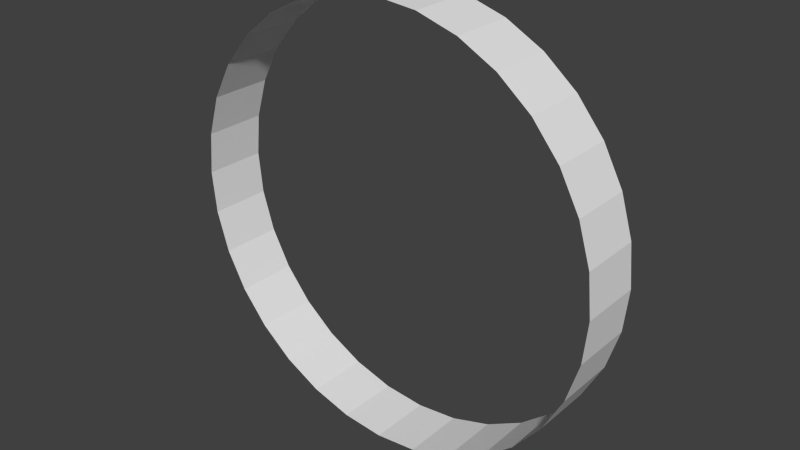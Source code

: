# Source: Tube.blend  (saved by Blender 2.76.0; exported with 4.5.12 LTS)
import bpy
from mathutils import Matrix  # noqa: F401  (used for matrix-valued properties, if any)

bpy.ops.wm.read_factory_settings(use_empty=True)
scene = bpy.context.scene
scene.name = 'Scene'

# ---- collections
col_collection_1 = bpy.data.collections.new('Collection 1'); scene.collection.children.link(col_collection_1)

# ---- world
world_world = bpy.data.worlds.new('World'); scene.world = world_world
world_world.color = (0.05088, 0.05088, 0.05088)
world_world.use_sun_shadow = False
world_world.sun_shadow_jitter_overblur = 0.0
world_world.cycles.sampling_method = 'MANUAL'
world_world.cycles.sample_map_resolution = 256

# ---- meshes
me_cylinder = bpy.data.meshes.new('Cylinder')
me_cylinder.from_pydata([(0.0, 1.0, -0.3671), (0.0, 1.0, 0.3671), (0.1951, 0.9808, -0.3671), (0.1951, 0.9808, 0.3671), (0.3827, 0.9239, -0.3671), (0.3827, 0.9239, 0.3671), (0.5556, 0.8315, -0.3671), (0.5556, 0.8315, 0.3671), (0.7071, 0.7071, -0.3671), (0.7071, 0.7071, 0.3671), (0.8315, 0.5556, -0.3671), (0.8315, 0.5556, 0.3671), (0.9239, 0.3827, -0.3671), (0.9239, 0.3827, 0.3671), (0.9808, 0.1951, -0.3671), (0.9808, 0.1951, 0.3671), (1.0, 7.55e-08, -0.3671), (1.0, 7.55e-08, 0.3671), (0.9808, -0.1951, -0.3671), (0.9808, -0.1951, 0.3671), (0.9239, -0.3827, -0.3671), (0.9239, -0.3827, 0.3671), (0.8315, -0.5556, -0.3671), (0.8315, -0.5556, 0.3671), (0.7071, -0.7071, -0.3671), (0.7071, -0.7071, 0.3671), (0.5556, -0.8315, -0.3671), (0.5556, -0.8315, 0.3671), (0.3827, -0.9239, -0.3671), (0.3827, -0.9239, 0.3671), (0.1951, -0.9808, -0.3671), (0.1951, -0.9808, 0.3671), (-3.258e-07, -1.0, -0.3671), (-3.258e-07, -1.0, 0.3671), (-0.1951, -0.9808, -0.3671), (-0.1951, -0.9808, 0.3671), (-0.3827, -0.9239, -0.3671), (-0.3827, -0.9239, 0.3671), (-0.5556, -0.8315, -0.3671), (-0.5556, -0.8315, 0.3671), (-0.7071, -0.7071, -0.3671), (-0.7071, -0.7071, 0.3671), (-0.8315, -0.5556, -0.3671), (-0.8315, -0.5556, 0.3671), (-0.9239, -0.3827, -0.3671), (-0.9239, -0.3827, 0.3671), (-0.9808, -0.1951, -0.3671), (-0.9808, -0.1951, 0.3671), (-1.0, 9.656e-07, -0.3671), (-1.0, 9.656e-07, 0.3671), (-0.9808, 0.1951, -0.3671), (-0.9808, 0.1951, 0.3671), (-0.9239, 0.3827, -0.3671), (-0.9239, 0.3827, 0.3671), (-0.8315, 0.5556, -0.3671), (-0.8315, 0.5556, 0.3671), (-0.7071, 0.7071, -0.3671), (-0.7071, 0.7071, 0.3671), (-0.5556, 0.8315, -0.3671), (-0.5556, 0.8315, 0.3671), (-0.3827, 0.9239, -0.3671), (-0.3827, 0.9239, 0.3671), (-0.1951, 0.9808, -0.3671), (-0.1951, 0.9808, 0.3671), (0.09755, 0.9904, -0.3671), (0.09755, 0.9904, 0.3671), (0.0, 1.0, 0.0), (0.1951, 0.9808, 0.0), (0.2889, 0.9523, -0.3671), (0.2889, 0.9523, 0.3671), (0.3827, 0.9239, 0.0), (0.4691, 0.8777, -0.3671), (0.4691, 0.8777, 0.3671), (0.5556, 0.8315, 0.0), (0.6313, 0.7693, -0.3671), (0.6313, 0.7693, 0.3671), (0.7071, 0.7071, 0.0), (0.7693, 0.6313, -0.3671), (0.7693, 0.6313, 0.3671), (0.8315, 0.5556, 0.0), (0.8777, 0.4691, -0.3671), (0.8777, 0.4691, 0.3671), (0.9239, 0.3827, 0.0), (0.9523, 0.2889, -0.3671), (0.9523, 0.2889, 0.3671), (0.9808, 0.1951, 0.0), (0.9904, 0.09755, -0.3671), (0.9904, 0.09755, 0.3671), (1.0, 7.55e-08, 0.0), (0.9904, -0.09755, -0.3671), (0.9904, -0.09755, 0.3671), (0.9808, -0.1951, 0.0), (0.9523, -0.2889, -0.3671), (0.9523, -0.2889, 0.3671), (0.9239, -0.3827, 0.0), (0.8777, -0.4691, -0.3671), (0.8777, -0.4691, 0.3671), (0.8315, -0.5556, 0.0), (0.7693, -0.6313, -0.3671), (0.7693, -0.6313, 0.3671), (0.7071, -0.7071, 0.0), (0.6313, -0.7693, -0.3671), (0.6313, -0.7693, 0.3671), (0.5556, -0.8315, 0.0), (0.4691, -0.8777, -0.3671), (0.4691, -0.8777, 0.3671), (0.3827, -0.9239, 0.0), (0.2889, -0.9523, -0.3671), (0.2889, -0.9523, 0.3671), (0.1951, -0.9808, 0.0), (0.09754, -0.9904, -0.3671), (0.09754, -0.9904, 0.3671), (-3.258e-07, -1.0, 0.0), (-0.09755, -0.9904, -0.3671), (-0.09755, -0.9904, 0.3671), (-0.1951, -0.9808, 0.0), (-0.2889, -0.9523, -0.3671), (-0.2889, -0.9523, 0.3671), (-0.3827, -0.9239, 0.0), (-0.4691, -0.8777, -0.3671), (-0.4691, -0.8777, 0.3671), (-0.5556, -0.8315, 0.0), (-0.6313, -0.7693, -0.3671), (-0.6313, -0.7693, 0.3671), (-0.7071, -0.7071, 0.0), (-0.7693, -0.6313, -0.3671), (-0.7693, -0.6313, 0.3671), (-0.8315, -0.5556, 0.0), (-0.8777, -0.4691, -0.3671), (-0.8777, -0.4691, 0.3671), (-0.9239, -0.3827, 0.0), (-0.9523, -0.2889, -0.3671), (-0.9523, -0.2889, 0.3671), (-0.9808, -0.1951, 0.0), (-0.9904, -0.09754, -0.3671), (-0.9904, -0.09754, 0.3671), (-1.0, 9.656e-07, 0.0), (-0.9904, 0.09755, -0.3671), (-0.9904, 0.09755, 0.3671), (-0.9808, 0.1951, 0.0), (-0.9523, 0.2889, -0.3671), (-0.9523, 0.2889, 0.3671), (-0.9239, 0.3827, 0.0), (-0.8777, 0.4691, -0.3671), (-0.8777, 0.4691, 0.3671), (-0.8315, 0.5556, 0.0), (-0.7693, 0.6313, -0.3671), (-0.7693, 0.6313, 0.3671), (-0.7071, 0.7071, 0.0), (-0.6313, 0.7693, -0.3671), (-0.6313, 0.7693, 0.3671), (-0.5556, 0.8315, 0.0), (-0.4691, 0.8777, -0.3671), (-0.4691, 0.8777, 0.3671), (-0.3827, 0.9239, 0.0), (-0.2889, 0.9523, -0.3671), (-0.2889, 0.9523, 0.3671), (-0.1951, 0.9808, 0.0), (-0.09754, 0.9904, -0.3671), (-0.09754, 0.9904, 0.3671), (0.1463, 0.9856, -0.3671), (0.04877, 0.9952, 0.3671), (0.0, 1.0, 0.1835), (0.1951, 0.9808, -0.1835), (0.3358, 0.9381, -0.3671), (0.242, 0.9666, 0.3671), (0.3827, 0.9239, -0.1835), (0.5123, 0.8546, -0.3671), (0.4259, 0.9008, 0.3671), (0.5556, 0.8315, -0.1835), (0.6692, 0.7382, -0.3671), (0.5935, 0.8004, 0.3671), (0.7071, 0.7071, -0.1835), (0.8004, 0.5935, -0.3671), (0.7382, 0.6692, 0.3671), (0.8315, 0.5556, -0.1835), (0.9008, 0.4259, -0.3671), (0.8546, 0.5123, 0.3671), (0.9239, 0.3827, -0.1835), (0.9666, 0.242, -0.3671), (0.9381, 0.3358, 0.3671), (0.9808, 0.1951, -0.1835), (0.9952, 0.04877, -0.3671), (0.9856, 0.1463, 0.3671), (1.0, 7.55e-08, -0.1835), (0.9856, -0.1463, -0.3671), (0.9952, -0.04877, 0.3671), (0.9808, -0.1951, -0.1835), (0.9381, -0.3358, -0.3671), (0.9666, -0.242, 0.3671), (0.9239, -0.3827, -0.1835), (0.8546, -0.5123, -0.3671), (0.9008, -0.4259, 0.3671), (0.8315, -0.5556, -0.1835), (0.7382, -0.6692, -0.3671), (0.8004, -0.5935, 0.3671), (0.7071, -0.7071, -0.1835), (0.5935, -0.8004, -0.3671), (0.6692, -0.7382, 0.3671), (0.5556, -0.8315, -0.1835), (0.4259, -0.9008, -0.3671), (0.5123, -0.8546, 0.3671), (0.3827, -0.9239, -0.1835), (0.242, -0.9666, -0.3671), (0.3358, -0.9381, 0.3671), (0.1951, -0.9808, -0.1835), (0.04877, -0.9952, -0.3671), (0.1463, -0.9856, 0.3671), (-3.258e-07, -1.0, -0.1835), (-0.1463, -0.9856, -0.3671), (-0.04877, -0.9952, 0.3671), (-0.1951, -0.9808, -0.1835), (-0.3358, -0.9381, -0.3671), (-0.242, -0.9666, 0.3671), (-0.3827, -0.9239, -0.1835), (-0.5123, -0.8546, -0.3671), (-0.4259, -0.9008, 0.3671), (-0.5556, -0.8315, -0.1835), (-0.6692, -0.7382, -0.3671), (-0.5935, -0.8004, 0.3671), (-0.7071, -0.7071, -0.1835), (-0.8004, -0.5935, -0.3671), (-0.7382, -0.6692, 0.3671), (-0.8315, -0.5556, -0.1835), (-0.9008, -0.4259, -0.3671), (-0.8546, -0.5123, 0.3671), (-0.9239, -0.3827, -0.1835), (-0.9666, -0.242, -0.3671), (-0.9381, -0.3358, 0.3671), (-0.9808, -0.1951, -0.1835), (-0.9952, -0.04877, -0.3671), (-0.9856, -0.1463, 0.3671), (-1.0, 9.656e-07, -0.1835), (-0.9856, 0.1463, -0.3671), (-0.9952, 0.04877, 0.3671), (-0.9808, 0.1951, -0.1835), (-0.9381, 0.3358, -0.3671), (-0.9666, 0.242, 0.3671), (-0.9239, 0.3827, -0.1835), (-0.8546, 0.5123, -0.3671), (-0.9008, 0.4259, 0.3671), (-0.8315, 0.5556, -0.1835), (-0.7382, 0.6692, -0.3671), (-0.8004, 0.5935, 0.3671), (-0.7071, 0.7071, -0.1835), (-0.5935, 0.8004, -0.3671), (-0.6692, 0.7382, 0.3671), (-0.5556, 0.8315, -0.1835), (-0.4259, 0.9008, -0.3671), (-0.5123, 0.8546, 0.3671), (-0.3827, 0.9239, -0.1835), (-0.242, 0.9666, -0.3671), (-0.3358, 0.9381, 0.3671), (-0.1951, 0.9808, -0.1835), (-0.04877, 0.9952, -0.3671), (-0.1463, 0.9856, 0.3671), (0.04877, 0.9952, -0.3671), (0.1463, 0.9856, 0.3671), (0.0, 1.0, -0.1835), (0.1951, 0.9808, 0.1835), (0.242, 0.9666, -0.3671), (0.3358, 0.9381, 0.3671), (0.3827, 0.9239, 0.1835), (0.4259, 0.9008, -0.3671), (0.5123, 0.8546, 0.3671), (0.5556, 0.8315, 0.1835), (0.5935, 0.8004, -0.3671), (0.6692, 0.7382, 0.3671), (0.7071, 0.7071, 0.1835), (0.7382, 0.6692, -0.3671), (0.8004, 0.5935, 0.3671), (0.8315, 0.5556, 0.1835), (0.8546, 0.5123, -0.3671), (0.9008, 0.4259, 0.3671), (0.9239, 0.3827, 0.1835), (0.9381, 0.3358, -0.3671), (0.9666, 0.242, 0.3671), (0.9808, 0.1951, 0.1835), (0.9856, 0.1463, -0.3671), (0.9952, 0.04877, 0.3671), (1.0, 7.55e-08, 0.1835), (0.9952, -0.04877, -0.3671), (0.9856, -0.1463, 0.3671), (0.9808, -0.1951, 0.1835), (0.9666, -0.242, -0.3671), (0.9381, -0.3358, 0.3671), (0.9239, -0.3827, 0.1835), (0.9008, -0.4259, -0.3671), (0.8546, -0.5123, 0.3671), (0.8315, -0.5556, 0.1835), (0.8004, -0.5935, -0.3671), (0.7382, -0.6692, 0.3671), (0.7071, -0.7071, 0.1835), (0.6692, -0.7382, -0.3671), (0.5935, -0.8004, 0.3671), (0.5556, -0.8315, 0.1835), (0.5123, -0.8546, -0.3671), (0.4259, -0.9008, 0.3671), (0.3827, -0.9239, 0.1835), (0.3358, -0.9381, -0.3671), (0.242, -0.9666, 0.3671), (0.1951, -0.9808, 0.1835), (0.1463, -0.9856, -0.3671), (0.04877, -0.9952, 0.3671), (-3.258e-07, -1.0, 0.1835), (-0.04877, -0.9952, -0.3671), (-0.1463, -0.9856, 0.3671), (-0.1951, -0.9808, 0.1835), (-0.242, -0.9666, -0.3671), (-0.3358, -0.9381, 0.3671), (-0.3827, -0.9239, 0.1835), (-0.4259, -0.9008, -0.3671), (-0.5123, -0.8546, 0.3671), (-0.5556, -0.8315, 0.1835), (-0.5935, -0.8004, -0.3671), (-0.6692, -0.7382, 0.3671), (-0.7071, -0.7071, 0.1835), (-0.7382, -0.6692, -0.3671), (-0.8004, -0.5935, 0.3671), (-0.8315, -0.5556, 0.1835), (-0.8546, -0.5123, -0.3671), (-0.9008, -0.4259, 0.3671), (-0.9239, -0.3827, 0.1835), (-0.9381, -0.3358, -0.3671), (-0.9666, -0.242, 0.3671), (-0.9808, -0.1951, 0.1835), (-0.9856, -0.1463, -0.3671), (-0.9952, -0.04877, 0.3671), (-1.0, 9.656e-07, 0.1835), (-0.9952, 0.04877, -0.3671), (-0.9856, 0.1463, 0.3671), (-0.9808, 0.1951, 0.1835), (-0.9666, 0.242, -0.3671), (-0.9381, 0.3358, 0.3671), (-0.9239, 0.3827, 0.1835), (-0.9008, 0.4259, -0.3671), (-0.8546, 0.5123, 0.3671), (-0.8315, 0.5556, 0.1835), (-0.8004, 0.5935, -0.3671), (-0.7382, 0.6692, 0.3671), (-0.7071, 0.7071, 0.1835), (-0.6692, 0.7382, -0.3671), (-0.5935, 0.8004, 0.3671), (-0.5556, 0.8315, 0.1835), (-0.5123, 0.8546, -0.3671), (-0.4259, 0.9008, 0.3671), (-0.3827, 0.9239, 0.1835), (-0.3358, 0.9381, -0.3671), (-0.242, 0.9666, 0.3671), (-0.1951, 0.9808, 0.1835), (-0.1463, 0.9856, -0.3671), (-0.04877, 0.9952, 0.3671), (0.1951, 0.9808, -0.2753), (0.3827, 0.9239, -0.2753), (0.5556, 0.8315, -0.2753), (0.7071, 0.7071, -0.2753), (0.8315, 0.5556, -0.2753), (0.9239, 0.3827, -0.2753), (0.9808, 0.1951, -0.2753), (1.0, 7.55e-08, -0.2753), (0.9808, -0.1951, -0.2753), (0.9239, -0.3827, -0.2753), (0.8315, -0.5556, -0.2753), (0.7071, -0.7071, -0.2753), (0.5556, -0.8315, -0.2753), (0.3827, -0.9239, -0.2753), (0.1951, -0.9808, -0.2753), (-3.258e-07, -1.0, -0.2753), (-0.1951, -0.9808, -0.2753), (-0.3827, -0.9239, -0.2753), (-0.5556, -0.8315, -0.2753), (-0.7071, -0.7071, -0.2753), (-0.8315, -0.5556, -0.2753), (-0.9239, -0.3827, -0.2753), (-0.9808, -0.1951, -0.2753), (-1.0, 9.656e-07, -0.2753), (-0.9808, 0.1951, -0.2753), (-0.9239, 0.3827, -0.2753), (-0.8315, 0.5556, -0.2753), (-0.7071, 0.7071, -0.2753), (-0.5556, 0.8315, -0.2753), (-0.3827, 0.9239, -0.2753), (-0.1951, 0.9808, -0.2753), (-0.2889, 0.9523, -0.2753), (-0.09754, 0.9904, -0.2753), (-0.4691, 0.8777, -0.2753), (-0.6313, 0.7693, -0.2753), (-0.7693, 0.6313, -0.2753), (-0.8777, 0.4691, -0.2753), (-0.9523, 0.2889, -0.2753), (-0.9904, 0.09755, -0.2753), (-0.9904, -0.09754, -0.2753), (-0.9523, -0.2889, -0.2753), (-0.8777, -0.4691, -0.2753), (-0.7693, -0.6313, -0.2753), (-0.6313, -0.7693, -0.2753), (-0.4691, -0.8777, -0.2753), (-0.2889, -0.9523, -0.2753), (-0.09755, -0.9904, -0.2753), (0.09754, -0.9904, -0.2753), (0.2889, -0.9523, -0.2753), (0.4691, -0.8777, -0.2753), (0.6313, -0.7693, -0.2753), (0.7693, -0.6313, -0.2753), (0.8777, -0.4691, -0.2753), (0.9523, -0.2889, -0.2753), (0.9904, -0.09755, -0.2753), (0.9904, 0.09755, -0.2753), (0.9523, 0.2889, -0.2753), (0.8777, 0.4691, -0.2753), (0.7693, 0.6313, -0.2753), (0.6313, 0.7693, -0.2753), (0.4691, 0.8777, -0.2753), (0.2889, 0.9523, -0.2753), (0.09755, 0.9904, -0.2753), (0.0, 1.0, -0.2753), (0.04877, 0.9952, -0.2753), (0.1463, 0.9856, -0.2753), (0.242, 0.9666, -0.2753), (0.3358, 0.9381, -0.2753), (0.4259, 0.9008, -0.2753), (0.5123, 0.8546, -0.2753), (0.5935, 0.8004, -0.2753), (0.6692, 0.7382, -0.2753), (0.7382, 0.6692, -0.2753), (0.8004, 0.5935, -0.2753), (0.8546, 0.5123, -0.2753), (0.9008, 0.4259, -0.2753), (0.9381, 0.3358, -0.2753), (0.9666, 0.242, -0.2753), (0.9856, 0.1463, -0.2753), (0.9952, 0.04877, -0.2753), (0.9952, -0.04877, -0.2753), (0.9856, -0.1463, -0.2753), (0.9666, -0.242, -0.2753), (0.9381, -0.3358, -0.2753), (0.9008, -0.4259, -0.2753), (0.8546, -0.5123, -0.2753), (0.8004, -0.5935, -0.2753), (0.7382, -0.6692, -0.2753), (0.6692, -0.7382, -0.2753), (0.5935, -0.8004, -0.2753), (0.5123, -0.8546, -0.2753), (0.4259, -0.9008, -0.2753), (0.3358, -0.9381, -0.2753), (0.242, -0.9666, -0.2753), (0.1463, -0.9856, -0.2753), (0.04877, -0.9952, -0.2753), (-0.04877, -0.9952, -0.2753), (-0.1463, -0.9856, -0.2753), (-0.242, -0.9666, -0.2753), (-0.3358, -0.9381, -0.2753), (-0.4259, -0.9008, -0.2753), (-0.5123, -0.8546, -0.2753), (-0.5935, -0.8004, -0.2753), (-0.6692, -0.7382, -0.2753), (-0.7382, -0.6692, -0.2753), (-0.8004, -0.5935, -0.2753), (-0.8546, -0.5123, -0.2753), (-0.9008, -0.4259, -0.2753), (-0.9381, -0.3358, -0.2753), (-0.9666, -0.242, -0.2753), (-0.9856, -0.1463, -0.2753), (-0.9952, -0.04877, -0.2753), (-0.9952, 0.04877, -0.2753), (-0.9856, 0.1463, -0.2753), (-0.9666, 0.242, -0.2753), (-0.9381, 0.3358, -0.2753), (-0.9008, 0.4259, -0.2753), (-0.8546, 0.5123, -0.2753), (-0.8004, 0.5935, -0.2753), (-0.7382, 0.6692, -0.2753), (-0.6692, 0.7382, -0.2753), (-0.5935, 0.8004, -0.2753), (-0.5123, 0.8546, -0.2753), (-0.4259, 0.9008, -0.2753), (-0.1463, 0.9856, -0.2753), (-0.04877, 0.9952, -0.2753), (-0.3358, 0.9381, -0.2753), (-0.242, 0.9666, -0.2753), (0.1951, 0.9808, -0.3212), (0.3827, 0.9239, -0.3212), (0.5556, 0.8315, -0.3212), (0.7071, 0.7071, -0.3212), (0.8315, 0.5556, -0.3212), (0.9239, 0.3827, -0.3212), (0.9808, 0.1951, -0.3212), (1.0, 7.55e-08, -0.3212), (0.9808, -0.1951, -0.3212), (0.9239, -0.3827, -0.3212), (0.8315, -0.5556, -0.3212), (0.7071, -0.7071, -0.3212), (0.5556, -0.8315, -0.3212), (0.3827, -0.9239, -0.3212), (0.1951, -0.9808, -0.3212), (-3.258e-07, -1.0, -0.3212), (-0.1951, -0.9808, -0.3212), (-0.3827, -0.9239, -0.3212), (-0.5556, -0.8315, -0.3212), (-0.7071, -0.7071, -0.3212), (-0.8315, -0.5556, -0.3212), (-0.9239, -0.3827, -0.3212), (-0.9808, -0.1951, -0.3212), (-1.0, 9.656e-07, -0.3212), (-0.9808, 0.1951, -0.3212), (-0.9239, 0.3827, -0.3212), (-0.8315, 0.5556, -0.3212), (-0.7071, 0.7071, -0.3212), (-0.5556, 0.8315, -0.3212), (-0.3827, 0.9239, -0.3212), (-0.1951, 0.9808, -0.3212), (-0.2889, 0.9523, -0.3212), (-0.09754, 0.9904, -0.3212), (-0.4691, 0.8777, -0.3212), (-0.6313, 0.7693, -0.3212), (-0.7693, 0.6313, -0.3212), (-0.8777, 0.4691, -0.3212), (-0.9523, 0.2889, -0.3212), (-0.9904, 0.09755, -0.3212), (-0.9904, -0.09754, -0.3212), (-0.9523, -0.2889, -0.3212), (-0.8777, -0.4691, -0.3212), (-0.7693, -0.6313, -0.3212), (-0.6313, -0.7693, -0.3212), (-0.4691, -0.8777, -0.3212), (-0.2889, -0.9523, -0.3212), (-0.09755, -0.9904, -0.3212), (0.09754, -0.9904, -0.3212), (0.2889, -0.9523, -0.3212), (0.4691, -0.8777, -0.3212), (0.6313, -0.7693, -0.3212), (0.7693, -0.6313, -0.3212), (0.8777, -0.4691, -0.3212), (0.9523, -0.2889, -0.3212), (0.9904, -0.09755, -0.3212), (0.9904, 0.09755, -0.3212), (0.9523, 0.2889, -0.3212), (0.8777, 0.4691, -0.3212), (0.7693, 0.6313, -0.3212), (0.6313, 0.7693, -0.3212), (0.4691, 0.8777, -0.3212), (0.2889, 0.9523, -0.3212), (0.09755, 0.9904, -0.3212), (0.04877, 0.9952, -0.3212), (0.1463, 0.9856, -0.3212), (0.242, 0.9666, -0.3212), (0.3358, 0.9381, -0.3212), (0.4259, 0.9008, -0.3212), (0.5123, 0.8546, -0.3212), (0.5935, 0.8004, -0.3212), (0.6692, 0.7382, -0.3212), (0.7382, 0.6692, -0.3212), (0.8004, 0.5935, -0.3212), (0.8546, 0.5123, -0.3212), (0.9008, 0.4259, -0.3212), (0.9381, 0.3358, -0.3212), (0.9666, 0.242, -0.3212), (0.9856, 0.1463, -0.3212), (0.9952, 0.04877, -0.3212), (0.9952, -0.04877, -0.3212), (0.9856, -0.1463, -0.3212), (0.9666, -0.242, -0.3212), (0.9381, -0.3358, -0.3212), (0.9008, -0.4259, -0.3212), (0.8546, -0.5123, -0.3212), (0.8004, -0.5935, -0.3212), (0.7382, -0.6692, -0.3212), (0.6692, -0.7382, -0.3212), (0.5935, -0.8004, -0.3212), (0.5123, -0.8546, -0.3212), (0.4259, -0.9008, -0.3212), (0.3358, -0.9381, -0.3212), (0.242, -0.9666, -0.3212), (0.1463, -0.9856, -0.3212), (0.04877, -0.9952, -0.3212), (-0.04877, -0.9952, -0.3212), (-0.1463, -0.9856, -0.3212), (-0.242, -0.9666, -0.3212), (-0.3358, -0.9381, -0.3212), (-0.4259, -0.9008, -0.3212), (-0.5123, -0.8546, -0.3212), (-0.5935, -0.8004, -0.3212), (-0.6692, -0.7382, -0.3212), (-0.7382, -0.6692, -0.3212), (-0.8004, -0.5935, -0.3212), (-0.8546, -0.5123, -0.3212), (-0.9008, -0.4259, -0.3212), (-0.9381, -0.3358, -0.3212), (-0.9666, -0.242, -0.3212), (-0.9856, -0.1463, -0.3212), (-0.9952, -0.04877, -0.3212), (-0.9952, 0.04877, -0.3212), (-0.9856, 0.1463, -0.3212), (-0.9666, 0.242, -0.3212), (-0.9381, 0.3358, -0.3212), (-0.9008, 0.4259, -0.3212), (-0.8546, 0.5123, -0.3212), (-0.8004, 0.5935, -0.3212), (-0.7382, 0.6692, -0.3212), (-0.6692, 0.7382, -0.3212), (-0.5935, 0.8004, -0.3212), (-0.5123, 0.8546, -0.3212), (-0.4259, 0.9008, -0.3212), (-0.1463, 0.9856, -0.3212), (-0.04877, 0.9952, -0.3212), (-0.3358, 0.9381, -0.3212), (-0.242, 0.9666, -0.3212), (0.0, 1.0, -0.3212), (0.0, 1.0, -0.3671), (0.1951, 0.9808, -0.3671), (0.3827, 0.9239, -0.3671), (0.5556, 0.8315, -0.3671), (0.7071, 0.7071, -0.3671), (0.8315, 0.5556, -0.3671), (0.9239, 0.3827, -0.3671), (0.9808, 0.1951, -0.3671), (1.0, 7.55e-08, -0.3671), (0.9808, -0.1951, -0.3671), (0.9239, -0.3827, -0.3671), (0.8315, -0.5556, -0.3671), (0.7071, -0.7071, -0.3671), (0.5556, -0.8315, -0.3671), (0.3827, -0.9239, -0.3671), (0.1951, -0.9808, -0.3671), (-3.258e-07, -1.0, -0.3671), (-0.1951, -0.9808, -0.3671), (-0.3827, -0.9239, -0.3671), (-0.5556, -0.8315, -0.3671), (-0.7071, -0.7071, -0.3671), (-0.8315, -0.5556, -0.3671), (-0.9239, -0.3827, -0.3671), (-0.9808, -0.1951, -0.3671), (-1.0, 9.656e-07, -0.3671), (-0.9808, 0.1951, -0.3671), (-0.9239, 0.3827, -0.3671), (-0.8315, 0.5556, -0.3671), (-0.7071, 0.7071, -0.3671), (-0.5556, 0.8315, -0.3671), (-0.3827, 0.9239, -0.3671), (-0.1951, 0.9808, -0.3671), (0.09755, 0.9904, -0.3671), (0.2889, 0.9523, -0.3671), (0.4691, 0.8777, -0.3671), (0.6313, 0.7693, -0.3671), (0.7693, 0.6313, -0.3671), (0.8777, 0.4691, -0.3671), (0.9523, 0.2889, -0.3671), (0.9904, 0.09755, -0.3671), (0.9904, -0.09755, -0.3671), (0.9523, -0.2889, -0.3671), (0.8777, -0.4691, -0.3671), (0.7693, -0.6313, -0.3671), (0.6313, -0.7693, -0.3671), (0.4691, -0.8777, -0.3671), (0.2889, -0.9523, -0.3671), (0.09754, -0.9904, -0.3671), (-0.09755, -0.9904, -0.3671), (-0.2889, -0.9523, -0.3671), (-0.4691, -0.8777, -0.3671), (-0.6313, -0.7693, -0.3671), (-0.7693, -0.6313, -0.3671), (-0.8777, -0.4691, -0.3671), (-0.9523, -0.2889, -0.3671), (-0.9904, -0.09754, -0.3671), (-0.9904, 0.09755, -0.3671), (-0.9523, 0.2889, -0.3671), (-0.8777, 0.4691, -0.3671), (-0.7693, 0.6313, -0.3671), (-0.6313, 0.7693, -0.3671), (-0.4691, 0.8777, -0.3671), (-0.2889, 0.9523, -0.3671), (-0.09754, 0.9904, -0.3671), (0.1463, 0.9856, -0.3671), (0.3358, 0.9381, -0.3671), (0.5123, 0.8546, -0.3671), (0.6692, 0.7382, -0.3671), (0.8004, 0.5935, -0.3671), (0.9008, 0.4259, -0.3671), (0.9666, 0.242, -0.3671), (0.9952, 0.04877, -0.3671), (0.9856, -0.1463, -0.3671), (0.9381, -0.3358, -0.3671), (0.8546, -0.5123, -0.3671), (0.7382, -0.6692, -0.3671), (0.5935, -0.8004, -0.3671), (0.4259, -0.9008, -0.3671), (0.242, -0.9666, -0.3671), (0.04877, -0.9952, -0.3671), (-0.1463, -0.9856, -0.3671), (-0.3358, -0.9381, -0.3671), (-0.5123, -0.8546, -0.3671), (-0.6692, -0.7382, -0.3671), (-0.8004, -0.5935, -0.3671), (-0.9008, -0.4259, -0.3671), (-0.9666, -0.242, -0.3671), (-0.9952, -0.04877, -0.3671), (-0.9856, 0.1463, -0.3671), (-0.9381, 0.3358, -0.3671), (-0.8546, 0.5123, -0.3671), (-0.7382, 0.6692, -0.3671), (-0.5935, 0.8004, -0.3671), (-0.4259, 0.9008, -0.3671), (-0.242, 0.9666, -0.3671), (-0.04877, 0.9952, -0.3671), (0.04877, 0.9952, -0.3671), (0.242, 0.9666, -0.3671), (0.4259, 0.9008, -0.3671), (0.5935, 0.8004, -0.3671), (0.7382, 0.6692, -0.3671), (0.8546, 0.5123, -0.3671), (0.9381, 0.3358, -0.3671), (0.9856, 0.1463, -0.3671), (0.9952, -0.04877, -0.3671), (0.9666, -0.242, -0.3671), (0.9008, -0.4259, -0.3671), (0.8004, -0.5935, -0.3671), (0.6692, -0.7382, -0.3671), (0.5123, -0.8546, -0.3671), (0.3358, -0.9381, -0.3671), (0.1463, -0.9856, -0.3671), (-0.04877, -0.9952, -0.3671), (-0.242, -0.9666, -0.3671), (-0.4259, -0.9008, -0.3671), (-0.5935, -0.8004, -0.3671), (-0.7382, -0.6692, -0.3671), (-0.8546, -0.5123, -0.3671), (-0.9381, -0.3358, -0.3671), (-0.9856, -0.1463, -0.3671), (-0.9952, 0.04877, -0.3671), (-0.9666, 0.242, -0.3671), (-0.9008, 0.4259, -0.3671), (-0.8004, 0.5935, -0.3671), (-0.6692, 0.7382, -0.3671), (-0.5123, 0.8546, -0.3671), (-0.3358, 0.9381, -0.3671), (-0.1463, 0.9856, -0.3671), (0.1951, 0.9808, -0.3212), (0.3827, 0.9239, -0.3212), (0.5556, 0.8315, -0.3212), (0.7071, 0.7071, -0.3212), (0.8315, 0.5556, -0.3212), (0.9239, 0.3827, -0.3212), (0.9808, 0.1951, -0.3212), (1.0, 7.55e-08, -0.3212), (0.9808, -0.1951, -0.3212), (0.9239, -0.3827, -0.3212), (0.8315, -0.5556, -0.3212), (0.7071, -0.7071, -0.3212), (0.5556, -0.8315, -0.3212), (0.3827, -0.9239, -0.3212), (0.1951, -0.9808, -0.3212), (-3.258e-07, -1.0, -0.3212), (-0.1951, -0.9808, -0.3212), (-0.3827, -0.9239, -0.3212), (-0.5556, -0.8315, -0.3212), (-0.7071, -0.7071, -0.3212), (-0.8315, -0.5556, -0.3212), (-0.9239, -0.3827, -0.3212), (-0.9808, -0.1951, -0.3212), (-1.0, 9.656e-07, -0.3212), (-0.9808, 0.1951, -0.3212), (-0.9239, 0.3827, -0.3212), (-0.8315, 0.5556, -0.3212), (-0.7071, 0.7071, -0.3212), (-0.5556, 0.8315, -0.3212), (-0.3827, 0.9239, -0.3212), (-0.1951, 0.9808, -0.3212), (-0.2889, 0.9523, -0.3212), (-0.09754, 0.9904, -0.3212), (-0.4691, 0.8777, -0.3212), (-0.6313, 0.7693, -0.3212), (-0.7693, 0.6313, -0.3212), (-0.8777, 0.4691, -0.3212), (-0.9523, 0.2889, -0.3212), (-0.9904, 0.09755, -0.3212), (-0.9904, -0.09754, -0.3212), (-0.9523, -0.2889, -0.3212), (-0.8777, -0.4691, -0.3212), (-0.7693, -0.6313, -0.3212), (-0.6313, -0.7693, -0.3212), (-0.4691, -0.8777, -0.3212), (-0.2889, -0.9523, -0.3212), (-0.09755, -0.9904, -0.3212), (0.09754, -0.9904, -0.3212), (0.2889, -0.9523, -0.3212), (0.4691, -0.8777, -0.3212), (0.6313, -0.7693, -0.3212), (0.7693, -0.6313, -0.3212), (0.8777, -0.4691, -0.3212), (0.9523, -0.2889, -0.3212), (0.9904, -0.09755, -0.3212), (0.9904, 0.09755, -0.3212), (0.9523, 0.2889, -0.3212), (0.8777, 0.4691, -0.3212), (0.7693, 0.6313, -0.3212), (0.6313, 0.7693, -0.3212), (0.4691, 0.8777, -0.3212), (0.2889, 0.9523, -0.3212), (0.09755, 0.9904, -0.3212), (0.04877, 0.9952, -0.3212), (0.1463, 0.9856, -0.3212), (0.242, 0.9666, -0.3212), (0.3358, 0.9381, -0.3212), (0.4259, 0.9008, -0.3212), (0.5123, 0.8546, -0.3212), (0.5935, 0.8004, -0.3212), (0.6692, 0.7382, -0.3212), (0.7382, 0.6692, -0.3212), (0.8004, 0.5935, -0.3212), (0.8546, 0.5123, -0.3212), (0.9008, 0.4259, -0.3212), (0.9381, 0.3358, -0.3212), (0.9666, 0.242, -0.3212), (0.9856, 0.1463, -0.3212), (0.9952, 0.04877, -0.3212), (0.9952, -0.04877, -0.3212), (0.9856, -0.1463, -0.3212), (0.9666, -0.242, -0.3212), (0.9381, -0.3358, -0.3212), (0.9008, -0.4259, -0.3212), (0.8546, -0.5123, -0.3212), (0.8004, -0.5935, -0.3212), (0.7382, -0.6692, -0.3212), (0.6692, -0.7382, -0.3212), (0.5935, -0.8004, -0.3212), (0.5123, -0.8546, -0.3212), (0.4259, -0.9008, -0.3212), (0.3358, -0.9381, -0.3212), (0.242, -0.9666, -0.3212), (0.1463, -0.9856, -0.3212), (0.04877, -0.9952, -0.3212), (-0.04877, -0.9952, -0.3212), (-0.1463, -0.9856, -0.3212), (-0.242, -0.9666, -0.3212), (-0.3358, -0.9381, -0.3212), (-0.4259, -0.9008, -0.3212), (-0.5123, -0.8546, -0.3212), (-0.5935, -0.8004, -0.3212), (-0.6692, -0.7382, -0.3212), (-0.7382, -0.6692, -0.3212), (-0.8004, -0.5935, -0.3212), (-0.8546, -0.5123, -0.3212), (-0.9008, -0.4259, -0.3212), (-0.9381, -0.3358, -0.3212), (-0.9666, -0.242, -0.3212), (-0.9856, -0.1463, -0.3212), (-0.9952, -0.04877, -0.3212), (-0.9952, 0.04877, -0.3212), (-0.9856, 0.1463, -0.3212), (-0.9666, 0.242, -0.3212), (-0.9381, 0.3358, -0.3212), (-0.9008, 0.4259, -0.3212), (-0.8546, 0.5123, -0.3212), (-0.8004, 0.5935, -0.3212), (-0.7382, 0.6692, -0.3212), (-0.6692, 0.7382, -0.3212), (-0.5935, 0.8004, -0.3212), (-0.5123, 0.8546, -0.3212), (-0.4259, 0.9008, -0.3212), (-0.1463, 0.9856, -0.3212), (-0.04877, 0.9952, -0.3212), (-0.3358, 0.9381, -0.3212), (-0.242, 0.9666, -0.3212), (0.0, 1.0, -0.3212), (0.0, 1.0, -0.3671), (0.1951, 0.9808, -0.3671), (0.3827, 0.9239, -0.3671), (0.5556, 0.8315, -0.3671), (0.7071, 0.7071, -0.3671), (0.8315, 0.5556, -0.3671), (0.9239, 0.3827, -0.3671), (0.9808, 0.1951, -0.3671), (1.0, 7.55e-08, -0.3671), (0.9808, -0.1951, -0.3671), (0.9239, -0.3827, -0.3671), (0.8315, -0.5556, -0.3671), (0.7071, -0.7071, -0.3671), (0.5556, -0.8315, -0.3671), (0.3827, -0.9239, -0.3671), (0.1951, -0.9808, -0.3671), (-3.258e-07, -1.0, -0.3671), (-0.1951, -0.9808, -0.3671), (-0.3827, -0.9239, -0.3671), (-0.5556, -0.8315, -0.3671), (-0.7071, -0.7071, -0.3671), (-0.8315, -0.5556, -0.3671), (-0.9239, -0.3827, -0.3671), (-0.9808, -0.1951, -0.3671), (-1.0, 9.656e-07, -0.3671), (-0.9808, 0.1951, -0.3671), (-0.9239, 0.3827, -0.3671), (-0.8315, 0.5556, -0.3671), (-0.7071, 0.7071, -0.3671), (-0.5556, 0.8315, -0.3671), (-0.3827, 0.9239, -0.3671), (-0.1951, 0.9808, -0.3671), (0.09755, 0.9904, -0.3671), (0.2889, 0.9523, -0.3671), (0.4691, 0.8777, -0.3671), (0.6313, 0.7693, -0.3671), (0.7693, 0.6313, -0.3671), (0.8777, 0.4691, -0.3671), (0.9523, 0.2889, -0.3671), (0.9904, 0.09755, -0.3671), (0.9904, -0.09755, -0.3671), (0.9523, -0.2889, -0.3671), (0.8777, -0.4691, -0.3671), (0.7693, -0.6313, -0.3671), (0.6313, -0.7693, -0.3671), (0.4691, -0.8777, -0.3671), (0.2889, -0.9523, -0.3671), (0.09754, -0.9904, -0.3671), (-0.09755, -0.9904, -0.3671), (-0.2889, -0.9523, -0.3671), (-0.4691, -0.8777, -0.3671), (-0.6313, -0.7693, -0.3671), (-0.7693, -0.6313, -0.3671), (-0.8777, -0.4691, -0.3671), (-0.9523, -0.2889, -0.3671), (-0.9904, -0.09754, -0.3671), (-0.9904, 0.09755, -0.3671), (-0.9523, 0.2889, -0.3671), (-0.8777, 0.4691, -0.3671), (-0.7693, 0.6313, -0.3671), (-0.6313, 0.7693, -0.3671), (-0.4691, 0.8777, -0.3671), (-0.2889, 0.9523, -0.3671), (-0.09754, 0.9904, -0.3671), (0.1463, 0.9856, -0.3671), (0.3358, 0.9381, -0.3671), (0.5123, 0.8546, -0.3671), (0.6692, 0.7382, -0.3671), (0.8004, 0.5935, -0.3671), (0.9008, 0.4259, -0.3671), (0.9666, 0.242, -0.3671), (0.9952, 0.04877, -0.3671), (0.9856, -0.1463, -0.3671), (0.9381, -0.3358, -0.3671), (0.8546, -0.5123, -0.3671), (0.7382, -0.6692, -0.3671), (0.5935, -0.8004, -0.3671), (0.4259, -0.9008, -0.3671), (0.242, -0.9666, -0.3671), (0.04877, -0.9952, -0.3671), (-0.1463, -0.9856, -0.3671), (-0.3358, -0.9381, -0.3671), (-0.5123, -0.8546, -0.3671), (-0.6692, -0.7382, -0.3671), (-0.8004, -0.5935, -0.3671), (-0.9008, -0.4259, -0.3671), (-0.9666, -0.242, -0.3671), (-0.9952, -0.04877, -0.3671), (-0.9856, 0.1463, -0.3671), (-0.9381, 0.3358, -0.3671), (-0.8546, 0.5123, -0.3671), (-0.7382, 0.6692, -0.3671), (-0.5935, 0.8004, -0.3671), (-0.4259, 0.9008, -0.3671), (-0.242, 0.9666, -0.3671), (-0.04877, 0.9952, -0.3671), (0.04877, 0.9952, -0.3671), (0.242, 0.9666, -0.3671), (0.4259, 0.9008, -0.3671), (0.5935, 0.8004, -0.3671), (0.7382, 0.6692, -0.3671), (0.8546, 0.5123, -0.3671), (0.9381, 0.3358, -0.3671), (0.9856, 0.1463, -0.3671), (0.9952, -0.04877, -0.3671), (0.9666, -0.242, -0.3671), (0.9008, -0.4259, -0.3671), (0.8004, -0.5935, -0.3671), (0.6692, -0.7382, -0.3671), (0.5123, -0.8546, -0.3671), (0.3358, -0.9381, -0.3671), (0.1463, -0.9856, -0.3671), (-0.04877, -0.9952, -0.3671), (-0.242, -0.9666, -0.3671), (-0.4259, -0.9008, -0.3671), (-0.5935, -0.8004, -0.3671), (-0.7382, -0.6692, -0.3671), (-0.8546, -0.5123, -0.3671), (-0.9381, -0.3358, -0.3671), (-0.9856, -0.1463, -0.3671), (-0.9952, 0.04877, -0.3671), (-0.9666, 0.242, -0.3671), (-0.9008, 0.4259, -0.3671), (-0.8004, 0.5935, -0.3671), (-0.6692, 0.7382, -0.3671), (-0.5123, 0.8546, -0.3671), (-0.3358, 0.9381, -0.3671), (-0.1463, 0.9856, -0.3671), (0.1951, 0.9808, -0.3212), (0.3827, 0.9239, -0.3212), (0.5556, 0.8315, -0.3212), (0.7071, 0.7071, -0.3212), (0.8315, 0.5556, -0.3212), (0.9239, 0.3827, -0.3212), (0.9808, 0.1951, -0.3212), (1.0, 7.55e-08, -0.3212), (0.9808, -0.1951, -0.3212), (0.9239, -0.3827, -0.3212), (0.8315, -0.5556, -0.3212), (0.7071, -0.7071, -0.3212), (0.5556, -0.8315, -0.3212), (0.3827, -0.9239, -0.3212), (0.1951, -0.9808, -0.3212), (-3.258e-07, -1.0, -0.3212), (-0.1951, -0.9808, -0.3212), (-0.3827, -0.9239, -0.3212), (-0.5556, -0.8315, -0.3212), (-0.7071, -0.7071, -0.3212), (-0.8315, -0.5556, -0.3212), (-0.9239, -0.3827, -0.3212), (-0.9808, -0.1951, -0.3212), (-1.0, 9.656e-07, -0.3212), (-0.9808, 0.1951, -0.3212), (-0.9239, 0.3827, -0.3212), (-0.8315, 0.5556, -0.3212), (-0.7071, 0.7071, -0.3212), (-0.5556, 0.8315, -0.3212), (-0.3827, 0.9239, -0.3212), (-0.1951, 0.9808, -0.3212), (-0.2889, 0.9523, -0.3212), (-0.09754, 0.9904, -0.3212), (-0.4691, 0.8777, -0.3212), (-0.6313, 0.7693, -0.3212), (-0.7693, 0.6313, -0.3212), (-0.8777, 0.4691, -0.3212), (-0.9523, 0.2889, -0.3212), (-0.9904, 0.09755, -0.3212), (-0.9904, -0.09754, -0.3212), (-0.9523, -0.2889, -0.3212), (-0.8777, -0.4691, -0.3212), (-0.7693, -0.6313, -0.3212), (-0.6313, -0.7693, -0.3212), (-0.4691, -0.8777, -0.3212), (-0.2889, -0.9523, -0.3212), (-0.09755, -0.9904, -0.3212), (0.09754, -0.9904, -0.3212), (0.2889, -0.9523, -0.3212), (0.4691, -0.8777, -0.3212), (0.6313, -0.7693, -0.3212), (0.7693, -0.6313, -0.3212), (0.8777, -0.4691, -0.3212), (0.9523, -0.2889, -0.3212), (0.9904, -0.09755, -0.3212), (0.9904, 0.09755, -0.3212), (0.9523, 0.2889, -0.3212), (0.8777, 0.4691, -0.3212), (0.7693, 0.6313, -0.3212), (0.6313, 0.7693, -0.3212), (0.4691, 0.8777, -0.3212), (0.2889, 0.9523, -0.3212), (0.09755, 0.9904, -0.3212), (0.04877, 0.9952, -0.3212), (0.1463, 0.9856, -0.3212), (0.242, 0.9666, -0.3212), (0.3358, 0.9381, -0.3212), (0.4259, 0.9008, -0.3212), (0.5123, 0.8546, -0.3212), (0.5935, 0.8004, -0.3212), (0.6692, 0.7382, -0.3212), (0.7382, 0.6692, -0.3212), (0.8004, 0.5935, -0.3212), (0.8546, 0.5123, -0.3212), (0.9008, 0.4259, -0.3212), (0.9381, 0.3358, -0.3212), (0.9666, 0.242, -0.3212), (0.9856, 0.1463, -0.3212), (0.9952, 0.04877, -0.3212), (0.9952, -0.04877, -0.3212), (0.9856, -0.1463, -0.3212), (0.9666, -0.242, -0.3212), (0.9381, -0.3358, -0.3212), (0.9008, -0.4259, -0.3212), (0.8546, -0.5123, -0.3212), (0.8004, -0.5935, -0.3212), (0.7382, -0.6692, -0.3212), (0.6692, -0.7382, -0.3212), (0.5935, -0.8004, -0.3212), (0.5123, -0.8546, -0.3212), (0.4259, -0.9008, -0.3212), (0.3358, -0.9381, -0.3212), (0.242, -0.9666, -0.3212), (0.1463, -0.9856, -0.3212), (0.04877, -0.9952, -0.3212), (-0.04877, -0.9952, -0.3212), (-0.1463, -0.9856, -0.3212), (-0.242, -0.9666, -0.3212), (-0.3358, -0.9381, -0.3212), (-0.4259, -0.9008, -0.3212), (-0.5123, -0.8546, -0.3212), (-0.5935, -0.8004, -0.3212), (-0.6692, -0.7382, -0.3212), (-0.7382, -0.6692, -0.3212), (-0.8004, -0.5935, -0.3212), (-0.8546, -0.5123, -0.3212), (-0.9008, -0.4259, -0.3212), (-0.9381, -0.3358, -0.3212), (-0.9666, -0.242, -0.3212), (-0.9856, -0.1463, -0.3212), (-0.9952, -0.04877, -0.3212), (-0.9952, 0.04877, -0.3212), (-0.9856, 0.1463, -0.3212), (-0.9666, 0.242, -0.3212), (-0.9381, 0.3358, -0.3212), (-0.9008, 0.4259, -0.3212), (-0.8546, 0.5123, -0.3212), (-0.8004, 0.5935, -0.3212), (-0.7382, 0.6692, -0.3212), (-0.6692, 0.7382, -0.3212), (-0.5935, 0.8004, -0.3212), (-0.5123, 0.8546, -0.3212), (-0.4259, 0.9008, -0.3212), (-0.1463, 0.9856, -0.3212), (-0.04877, 0.9952, -0.3212), (-0.3358, 0.9381, -0.3212), (-0.242, 0.9666, -0.3212), (0.0, 1.0, -0.3212), (0.0, 1.0, 0.2753), (0.1951, 0.9808, 0.2753), (0.3827, 0.9239, 0.2753), (0.5556, 0.8315, 0.2753), (0.7071, 0.7071, 0.2753), (0.8315, 0.5556, 0.2753), (0.9239, 0.3827, 0.2753), (0.9808, 0.1951, 0.2753), (1.0, 7.55e-08, 0.2753), (0.9808, -0.1951, 0.2753), (0.9239, -0.3827, 0.2753), (0.8315, -0.5556, 0.2753), (0.7071, -0.7071, 0.2753), (0.5556, -0.8315, 0.2753), (0.3827, -0.9239, 0.2753), (0.1951, -0.9808, 0.2753), (-3.258e-07, -1.0, 0.2753), (-0.1951, -0.9808, 0.2753), (-0.3827, -0.9239, 0.2753), (-0.5556, -0.8315, 0.2753), (-0.7071, -0.7071, 0.2753), (-0.8315, -0.5556, 0.2753), (-0.9239, -0.3827, 0.2753), (-0.9808, -0.1951, 0.2753), (-1.0, 9.656e-07, 0.2753), (-0.9808, 0.1951, 0.2753), (-0.9239, 0.3827, 0.2753), (-0.8315, 0.5556, 0.2753), (-0.7071, 0.7071, 0.2753), (-0.5556, 0.8315, 0.2753), (-0.3827, 0.9239, 0.2753), (-0.1951, 0.9808, 0.2753), (-0.2889, 0.9523, 0.2753), (-0.09754, 0.9904, 0.2753), (-0.4691, 0.8777, 0.2753), (-0.6313, 0.7693, 0.2753), (-0.7693, 0.6313, 0.2753), (-0.8777, 0.4691, 0.2753), (-0.9523, 0.2889, 0.2753), (-0.9904, 0.09755, 0.2753), (-0.9904, -0.09754, 0.2753), (-0.9523, -0.2889, 0.2753), (-0.8777, -0.4691, 0.2753), (-0.7693, -0.6313, 0.2753), (-0.6313, -0.7693, 0.2753), (-0.4691, -0.8777, 0.2753), (-0.2889, -0.9523, 0.2753), (-0.09755, -0.9904, 0.2753), (0.09754, -0.9904, 0.2753), (0.2889, -0.9523, 0.2753), (0.4691, -0.8777, 0.2753), (0.6313, -0.7693, 0.2753), (0.7693, -0.6313, 0.2753), (0.8777, -0.4691, 0.2753), (0.9523, -0.2889, 0.2753), (0.9904, -0.09755, 0.2753), (0.9904, 0.09755, 0.2753), (0.9523, 0.2889, 0.2753), (0.8777, 0.4691, 0.2753), (0.7693, 0.6313, 0.2753), (0.6313, 0.7693, 0.2753), (0.4691, 0.8777, 0.2753), (0.2889, 0.9523, 0.2753), (0.09755, 0.9904, 0.2753), (0.04877, 0.9952, 0.2753), (0.242, 0.9666, 0.2753), (0.4259, 0.9008, 0.2753), (0.5935, 0.8004, 0.2753), (0.7382, 0.6692, 0.2753), (0.8546, 0.5123, 0.2753), (0.9381, 0.3358, 0.2753), (0.9856, 0.1463, 0.2753), (0.9952, -0.04877, 0.2753), (0.9666, -0.242, 0.2753), (0.9008, -0.4259, 0.2753), (0.8004, -0.5935, 0.2753), (0.6692, -0.7382, 0.2753), (0.5123, -0.8546, 0.2753), (0.3358, -0.9381, 0.2753), (0.1463, -0.9856, 0.2753), (-0.04877, -0.9952, 0.2753), (-0.242, -0.9666, 0.2753), (-0.4259, -0.9008, 0.2753), (-0.5935, -0.8004, 0.2753), (-0.7382, -0.6692, 0.2753), (-0.8546, -0.5123, 0.2753), (-0.9381, -0.3358, 0.2753), (-0.9856, -0.1463, 0.2753), (-0.9952, 0.04877, 0.2753), (-0.9666, 0.242, 0.2753), (-0.9008, 0.4259, 0.2753), (-0.8004, 0.5935, 0.2753), (-0.6692, 0.7382, 0.2753), (-0.5123, 0.8546, 0.2753), (-0.1463, 0.9856, 0.2753), (-0.3358, 0.9381, 0.2753), (-0.242, 0.9666, 0.2753), (-0.04877, 0.9952, 0.2753), (-0.4259, 0.9008, 0.2753), (-0.5935, 0.8004, 0.2753), (-0.7382, 0.6692, 0.2753), (-0.8546, 0.5123, 0.2753), (-0.9381, 0.3358, 0.2753), (-0.9856, 0.1463, 0.2753), (-0.9952, -0.04877, 0.2753), (-0.9666, -0.242, 0.2753), (-0.9008, -0.4259, 0.2753), (-0.8004, -0.5935, 0.2753), (-0.6692, -0.7382, 0.2753), (-0.5123, -0.8546, 0.2753), (-0.3358, -0.9381, 0.2753), (-0.1463, -0.9856, 0.2753), (0.04877, -0.9952, 0.2753), (0.242, -0.9666, 0.2753), (0.4259, -0.9008, 0.2753), (0.5935, -0.8004, 0.2753), (0.7382, -0.6692, 0.2753), (0.8546, -0.5123, 0.2753), (0.9381, -0.3358, 0.2753), (0.9856, -0.1463, 0.2753), (0.9952, 0.04877, 0.2753), (0.9666, 0.242, 0.2753), (0.9008, 0.4259, 0.2753), (0.8004, 0.5935, 0.2753), (0.6692, 0.7382, 0.2753), (0.5123, 0.8546, 0.2753), (0.3358, 0.9381, 0.2753), (0.1463, 0.9856, 0.2753), (0.0, 1.0, 0.3212), (0.1951, 0.9808, 0.3212), (0.3827, 0.9239, 0.3212), (0.5556, 0.8315, 0.3212), (0.7071, 0.7071, 0.3212), (0.8315, 0.5556, 0.3212), (0.9239, 0.3827, 0.3212), (0.9808, 0.1951, 0.3212), (1.0, 7.55e-08, 0.3212), (0.9808, -0.1951, 0.3212), (0.9239, -0.3827, 0.3212), (0.8315, -0.5556, 0.3212), (0.7071, -0.7071, 0.3212), (0.5556, -0.8315, 0.3212), (0.3827, -0.9239, 0.3212), (0.1951, -0.9808, 0.3212), (-3.258e-07, -1.0, 0.3212), (-0.1951, -0.9808, 0.3212), (-0.3827, -0.9239, 0.3212), (-0.5556, -0.8315, 0.3212), (-0.7071, -0.7071, 0.3212), (-0.8315, -0.5556, 0.3212), (-0.9239, -0.3827, 0.3212), (-0.9808, -0.1951, 0.3212), (-1.0, 9.656e-07, 0.3212), (-0.9808, 0.1951, 0.3212), (-0.9239, 0.3827, 0.3212), (-0.8315, 0.5556, 0.3212), (-0.7071, 0.7071, 0.3212), (-0.5556, 0.8315, 0.3212), (-0.3827, 0.9239, 0.3212), (-0.1951, 0.9808, 0.3212), (-0.2889, 0.9523, 0.3212), (-0.09754, 0.9904, 0.3212), (-0.4691, 0.8777, 0.3212), (-0.6313, 0.7693, 0.3212), (-0.7693, 0.6313, 0.3212), (-0.8777, 0.4691, 0.3212), (-0.9523, 0.2889, 0.3212), (-0.9904, 0.09755, 0.3212), (-0.9904, -0.09754, 0.3212), (-0.9523, -0.2889, 0.3212), (-0.8777, -0.4691, 0.3212), (-0.7693, -0.6313, 0.3212), (-0.6313, -0.7693, 0.3212), (-0.4691, -0.8777, 0.3212), (-0.2889, -0.9523, 0.3212), (-0.09755, -0.9904, 0.3212), (0.09754, -0.9904, 0.3212), (0.2889, -0.9523, 0.3212), (0.4691, -0.8777, 0.3212), (0.6313, -0.7693, 0.3212), (0.7693, -0.6313, 0.3212), (0.8777, -0.4691, 0.3212), (0.9523, -0.2889, 0.3212), (0.9904, -0.09755, 0.3212), (0.9904, 0.09755, 0.3212), (0.9523, 0.2889, 0.3212), (0.8777, 0.4691, 0.3212), (0.7693, 0.6313, 0.3212), (0.6313, 0.7693, 0.3212), (0.4691, 0.8777, 0.3212), (0.2889, 0.9523, 0.3212), (0.09755, 0.9904, 0.3212), (0.04877, 0.9952, 0.3212), (0.242, 0.9666, 0.3212), (0.4259, 0.9008, 0.3212), (0.5935, 0.8004, 0.3212), (0.7382, 0.6692, 0.3212), (0.8546, 0.5123, 0.3212), (0.9381, 0.3358, 0.3212), (0.9856, 0.1463, 0.3212), (0.9952, -0.04877, 0.3212), (0.9666, -0.242, 0.3212), (0.9008, -0.4259, 0.3212), (0.8004, -0.5935, 0.3212), (0.6692, -0.7382, 0.3212), (0.5123, -0.8546, 0.3212), (0.3358, -0.9381, 0.3212), (0.1463, -0.9856, 0.3212), (-0.04877, -0.9952, 0.3212), (-0.242, -0.9666, 0.3212), (-0.4259, -0.9008, 0.3212), (-0.5935, -0.8004, 0.3212), (-0.7382, -0.6692, 0.3212), (-0.8546, -0.5123, 0.3212), (-0.9381, -0.3358, 0.3212), (-0.9856, -0.1463, 0.3212), (-0.9952, 0.04877, 0.3212), (-0.9666, 0.242, 0.3212), (-0.9008, 0.4259, 0.3212), (-0.8004, 0.5935, 0.3212), (-0.6692, 0.7382, 0.3212), (-0.5123, 0.8546, 0.3212), (-0.1463, 0.9856, 0.3212), (-0.3358, 0.9381, 0.3212), (-0.242, 0.9666, 0.3212), (-0.04877, 0.9952, 0.3212), (-0.4259, 0.9008, 0.3212), (-0.5935, 0.8004, 0.3212), (-0.7382, 0.6692, 0.3212), (-0.8546, 0.5123, 0.3212), (-0.9381, 0.3358, 0.3212), (-0.9856, 0.1463, 0.3212), (-0.9952, -0.04877, 0.3212), (-0.9666, -0.242, 0.3212), (-0.9008, -0.4259, 0.3212), (-0.8004, -0.5935, 0.3212), (-0.6692, -0.7382, 0.3212), (-0.5123, -0.8546, 0.3212), (-0.3358, -0.9381, 0.3212), (-0.1463, -0.9856, 0.3212), (0.04877, -0.9952, 0.3212), (0.242, -0.9666, 0.3212), (0.4259, -0.9008, 0.3212), (0.5935, -0.8004, 0.3212), (0.7382, -0.6692, 0.3212), (0.8546, -0.5123, 0.3212), (0.9381, -0.3358, 0.3212), (0.9856, -0.1463, 0.3212), (0.9952, 0.04877, 0.3212), (0.9666, 0.242, 0.3212), (0.9008, 0.4259, 0.3212), (0.8004, 0.5935, 0.3212), (0.6692, 0.7382, 0.3212), (0.5123, 0.8546, 0.3212), (0.3358, 0.9381, 0.3212), (0.1463, 0.9856, 0.3212)], [], [(1375, 1249, 3, 257), (1374, 1250, 5, 261), (1373, 1251, 7, 264), (1372, 1252, 9, 267), (1371, 1253, 11, 270), (1370, 1254, 13, 273), (1369, 1255, 15, 276), (1368, 1256, 17, 279), (1367, 1257, 19, 282), (1366, 1258, 21, 285), (1365, 1259, 23, 288), (1364, 1260, 25, 291), (1363, 1261, 27, 294), (1362, 1262, 29, 297), (1361, 1263, 31, 300), (1360, 1264, 33, 303), (1359, 1265, 35, 306), (1358, 1266, 37, 309), (1357, 1267, 39, 312), (1356, 1268, 41, 315), (1355, 1269, 43, 318), (1354, 1270, 45, 321), (1353, 1271, 47, 324), (1352, 1272, 49, 327), (1351, 1273, 51, 330), (1350, 1274, 53, 333), (1349, 1275, 55, 336), (1348, 1276, 57, 339), (1347, 1277, 59, 342), (1346, 1278, 61, 345), (1345, 1248, 1, 351), (1344, 1279, 63, 348), (82, 79, 175, 178), (1343, 1280, 156, 252), (253, 258, 66, 157), (1342, 1281, 159, 255), (154, 151, 247, 250), (1341, 1282, 153, 249), (151, 148, 244, 247), (1340, 1283, 150, 246), (1339, 1284, 147, 243), (334, 142, 145, 337), (1338, 1285, 144, 240), (85, 82, 178, 181), (1337, 1286, 141, 237), (139, 136, 232, 235), (1336, 1287, 138, 234), (1335, 1288, 135, 231), (133, 130, 226, 229), (1334, 1289, 132, 228), (1333, 1290, 129, 225), (1224, 1160, 1207, 1143, 325, 328, 1144), (1332, 1291, 126, 222), (337, 145, 148, 340), (1331, 1292, 123, 219), (1330, 1293, 120, 216), (118, 115, 211, 214), (1329, 1294, 117, 213), (115, 112, 208, 211), (1328, 1295, 114, 210), (1327, 1296, 111, 207), (106, 109, 301, 298), (1326, 1297, 108, 204), (1325, 1298, 105, 201), (1324, 1299, 102, 198), (268, 76, 79, 271), (1323, 1300, 99, 195), (190, 193, 97, 94), (1322, 1301, 96, 192), (1321, 1302, 93, 189), (88, 91, 283, 280), (1320, 1303, 90, 186), (88, 85, 181, 184), (1319, 1304, 87, 183), (1318, 1305, 84, 180), (1317, 1306, 81, 177), (1316, 1307, 78, 174), (265, 73, 76, 268), (1315, 1308, 75, 171), (214, 369, 452, 396, 453, 370, 217), (1314, 1309, 72, 168), (67, 163, 166, 70), (1313, 1310, 69, 165), (66, 258, 163, 67), (262, 259, 67, 70), (1312, 1311, 65, 161), (1248, 1312, 161, 1), (73, 169, 172, 76), (301, 109, 112, 304), (258, 415, 416, 414, 417, 352, 163), (1249, 1313, 165, 3), (1250, 1314, 168, 5), (353, 420, 412, 421, 354, 169, 166), (166, 169, 73, 70), (1251, 1315, 171, 7), (196, 363, 440, 402, 441, 364, 199), (166, 163, 352, 418, 413, 419, 353), (169, 354, 422, 411, 423, 355, 172), (1252, 1316, 174, 9), (1195, 1131, 289, 292, 1132, 1236, 1172), (289, 97, 100, 292), (211, 368, 450, 397, 451, 369, 214), (1253, 1317, 177, 11), (220, 217, 370, 454, 395, 455, 371), (271, 79, 82, 274), (181, 178, 357, 428, 408, 429, 358), (1254, 1318, 180, 13), (277, 274, 82, 85), (91, 94, 286, 283), (1246, 1182, 1185, 1121, 259, 262, 1122), (1255, 1319, 183, 15), (181, 358, 430, 407, 431, 359, 184), (118, 214, 217, 121), (1256, 1320, 186, 17), (193, 362, 438, 403, 439, 363, 196), (1257, 1321, 189, 19), (94, 97, 289, 286), (1258, 1322, 192, 21), (361, 436, 404, 437, 362, 193, 190), (1259, 1323, 195, 23), (172, 355, 424, 410, 425, 356, 175), (103, 100, 196, 199), (1260, 1324, 198, 25), (1187, 1123, 265, 268, 1124, 1244, 1180), (184, 187, 91, 88), (1261, 1325, 201, 27), (103, 199, 202, 106), (199, 364, 442, 401, 443, 365, 202), (1262, 1326, 204, 29), (190, 187, 360, 434, 405, 435, 361), (112, 109, 205, 208), (1263, 1327, 207, 31), (1210, 1146, 334, 337, 1147, 1221, 1157), (1199, 1135, 301, 304, 1136, 1232, 1168), (142, 238, 241, 145), (1264, 1328, 210, 33), (241, 378, 470, 387, 471, 379, 244), (367, 448, 398, 449, 368, 211, 208), (1265, 1329, 213, 35), (1198, 1134, 298, 301, 1135, 1233, 1169), (1266, 1330, 216, 37), (310, 118, 121, 313), (235, 238, 142, 139), (1267, 1331, 219, 39), (1268, 1332, 222, 41), (223, 220, 371, 456, 394, 457, 372), (1269, 1333, 225, 43), (223, 372, 458, 393, 459, 373, 226), (319, 127, 130, 322), (1270, 1334, 228, 45), (229, 226, 373, 460, 392, 461, 374), (1271, 1335, 231, 47), (325, 133, 136, 328), (229, 374, 462, 391, 463, 375, 232), (1272, 1336, 234, 49), (235, 232, 375, 464, 390, 465, 376), (1273, 1337, 237, 51), (235, 376, 466, 389, 467, 377, 238), (1274, 1338, 240, 53), (1275, 1339, 243, 55), (1211, 1147, 337, 340, 1148, 1220, 1156), (124, 127, 319, 316), (1276, 1340, 246, 57), (1203, 1139, 313, 316, 1140, 1228, 1164), (379, 472, 386, 473, 380, 247, 244), (343, 151, 154, 346), (1277, 1341, 249, 59), (247, 380, 474, 385, 475, 381, 250), (157, 66, 162, 349), (1279, 1342, 255, 63), (382, 476, 384, 477, 415, 258, 253), (1278, 1343, 252, 61), (1193, 1129, 283, 286, 1130, 1238, 1174), (154, 157, 349, 346), (1280, 1344, 348, 156), (1281, 1345, 351, 159), (381, 478, 383, 479, 382, 253, 250), (250, 253, 157, 154), (1282, 1346, 345, 153), (343, 340, 148, 151), (1283, 1347, 342, 150), (148, 145, 241, 244), (1284, 1348, 339, 147), (1285, 1349, 336, 144), (1286, 1350, 333, 141), (331, 328, 136, 139), (1287, 1351, 330, 138), (1288, 1352, 327, 135), (325, 322, 130, 133), (1289, 1353, 324, 132), (1290, 1354, 321, 129), (1291, 1355, 318, 126), (217, 220, 124, 121), (1292, 1356, 315, 123), (1293, 1357, 312, 120), (307, 115, 118, 310), (1294, 1358, 309, 117), (307, 304, 112, 115), (1295, 1359, 306, 114), (1296, 1360, 303, 111), (1297, 1361, 300, 108), (295, 103, 106, 298), (1298, 1362, 297, 105), (1299, 1363, 294, 102), (97, 193, 196, 100), (1300, 1364, 291, 99), (316, 313, 121, 124), (1301, 1365, 288, 96), (1302, 1366, 285, 93), (1192, 1128, 280, 283, 1129, 1239, 1175), (1303, 1367, 282, 90), (277, 85, 88, 280), (1304, 1368, 279, 87), (1305, 1369, 276, 84), (1306, 1370, 273, 81), (1189, 1125, 271, 274, 1126, 1242, 1178), (1307, 1371, 270, 78), (205, 366, 446, 399, 447, 367, 208), (1308, 1372, 267, 75), (70, 73, 265, 262), (1309, 1373, 264, 72), (1310, 1374, 261, 69), (162, 66, 67, 259), (1311, 1375, 257, 65), (511, 606, 479, 383), (606, 510, 382, 479), (509, 605, 478, 381), (605, 511, 383, 478), (512, 604, 477, 384), (604, 607, 415, 477), (510, 603, 476, 382), (603, 512, 384, 476), (513, 602, 475, 385), (602, 509, 381, 475), (508, 601, 474, 380), (601, 513, 385, 474), (514, 600, 473, 386), (600, 508, 380, 473), (507, 599, 472, 379), (599, 514, 386, 472), (515, 598, 471, 387), (598, 507, 379, 471), (506, 597, 470, 378), (597, 515, 387, 470), (516, 596, 469, 388), (596, 506, 378, 469), (505, 595, 468, 377), (595, 516, 388, 468), (517, 594, 467, 389), (594, 505, 377, 467), (504, 593, 466, 376), (593, 517, 389, 466), (518, 592, 465, 390), (592, 504, 376, 465), (503, 591, 464, 375), (591, 518, 390, 464), (519, 590, 463, 391), (590, 503, 375, 463), (502, 589, 462, 374), (589, 519, 391, 462), (520, 588, 461, 392), (588, 502, 374, 461), (501, 587, 460, 373), (587, 520, 392, 460), (521, 586, 459, 393), (586, 501, 373, 459), (500, 585, 458, 372), (585, 521, 393, 458), (522, 584, 457, 394), (584, 500, 372, 457), (499, 583, 456, 371), (583, 522, 394, 456), (523, 582, 455, 395), (582, 499, 371, 455), (498, 581, 454, 370), (581, 523, 395, 454), (524, 580, 453, 396), (580, 498, 370, 453), (497, 579, 452, 369), (579, 524, 396, 452), (525, 578, 451, 397), (578, 497, 369, 451), (496, 577, 450, 368), (577, 525, 397, 450), (526, 576, 449, 398), (576, 496, 368, 449), (495, 575, 448, 367), (575, 526, 398, 448), (527, 574, 447, 399), (574, 495, 367, 447), (494, 573, 446, 366), (573, 527, 399, 446), (528, 572, 445, 400), (572, 494, 366, 445), (493, 571, 444, 365), (571, 528, 400, 444), (529, 570, 443, 401), (570, 493, 365, 443), (492, 569, 442, 364), (569, 529, 401, 442), (530, 568, 441, 402), (568, 492, 364, 441), (491, 567, 440, 363), (567, 530, 402, 440), (531, 566, 439, 403), (566, 491, 363, 439), (490, 565, 438, 362), (565, 531, 403, 438), (532, 564, 437, 404), (564, 490, 362, 437), (489, 563, 436, 361), (563, 532, 404, 436), (533, 562, 435, 405), (562, 489, 361, 435), (488, 561, 434, 360), (561, 533, 405, 434), (534, 560, 433, 406), (560, 488, 360, 433), (487, 559, 432, 359), (559, 534, 406, 432), (535, 558, 431, 407), (558, 487, 359, 431), (486, 557, 430, 358), (557, 535, 407, 430), (536, 556, 429, 408), (556, 486, 358, 429), (485, 555, 428, 357), (555, 536, 408, 428), (537, 554, 427, 409), (554, 485, 357, 427), (484, 553, 426, 356), (553, 537, 409, 426), (538, 552, 425, 410), (552, 484, 356, 425), (483, 551, 424, 355), (551, 538, 410, 424), (539, 550, 423, 411), (550, 483, 355, 423), (482, 549, 422, 354), (549, 539, 411, 422), (540, 548, 421, 412), (548, 482, 354, 421), (481, 547, 420, 353), (547, 540, 412, 420), (541, 546, 419, 413), (546, 481, 353, 419), (480, 545, 418, 352), (545, 541, 413, 418), (542, 544, 417, 414), (544, 480, 352, 417), (607, 543, 416, 415), (543, 542, 414, 416), (256, 64, 542, 543), (0, 256, 543, 607), (160, 2, 480, 544), (64, 160, 544, 542), (260, 68, 541, 545), (2, 260, 545, 480), (164, 4, 481, 546), (68, 164, 546, 541), (263, 71, 540, 547), (4, 263, 547, 481), (167, 6, 482, 548), (71, 167, 548, 540), (266, 74, 539, 549), (6, 266, 549, 482), (170, 8, 483, 550), (74, 170, 550, 539), (269, 77, 538, 551), (8, 269, 551, 483), (173, 10, 484, 552), (77, 173, 552, 538), (272, 80, 537, 553), (10, 272, 553, 484), (176, 12, 485, 554), (80, 176, 554, 537), (275, 83, 536, 555), (12, 275, 555, 485), (179, 14, 486, 556), (83, 179, 556, 536), (278, 86, 535, 557), (14, 278, 557, 486), (182, 16, 487, 558), (86, 182, 558, 535), (281, 89, 534, 559), (16, 281, 559, 487), (185, 18, 488, 560), (89, 185, 560, 534), (284, 92, 533, 561), (18, 284, 561, 488), (188, 20, 489, 562), (92, 188, 562, 533), (287, 95, 532, 563), (20, 287, 563, 489), (191, 22, 490, 564), (95, 191, 564, 532), (290, 98, 531, 565), (22, 290, 565, 490), (194, 24, 491, 566), (98, 194, 566, 531), (293, 101, 530, 567), (24, 293, 567, 491), (197, 26, 492, 568), (101, 197, 568, 530), (296, 104, 529, 569), (26, 296, 569, 492), (200, 28, 493, 570), (104, 200, 570, 529), (299, 107, 528, 571), (28, 299, 571, 493), (203, 30, 494, 572), (107, 203, 572, 528), (302, 110, 527, 573), (30, 302, 573, 494), (206, 32, 495, 574), (110, 206, 574, 527), (305, 113, 526, 575), (32, 305, 575, 495), (209, 34, 496, 576), (113, 209, 576, 526), (308, 116, 525, 577), (34, 308, 577, 496), (212, 36, 497, 578), (116, 212, 578, 525), (311, 119, 524, 579), (36, 311, 579, 497), (215, 38, 498, 580), (119, 215, 580, 524), (314, 122, 523, 581), (38, 314, 581, 498), (218, 40, 499, 582), (122, 218, 582, 523), (317, 125, 522, 583), (40, 317, 583, 499), (221, 42, 500, 584), (125, 221, 584, 522), (320, 128, 521, 585), (42, 320, 585, 500), (224, 44, 501, 586), (128, 224, 586, 521), (323, 131, 520, 587), (44, 323, 587, 501), (227, 46, 502, 588), (131, 227, 588, 520), (326, 134, 519, 589), (46, 326, 589, 502), (230, 48, 503, 590), (134, 230, 590, 519), (329, 137, 518, 591), (48, 329, 591, 503), (233, 50, 504, 592), (137, 233, 592, 518), (332, 140, 517, 593), (50, 332, 593, 504), (236, 52, 505, 594), (140, 236, 594, 517), (335, 143, 516, 595), (52, 335, 595, 505), (239, 54, 506, 596), (143, 239, 596, 516), (338, 146, 515, 597), (54, 338, 597, 506), (242, 56, 507, 598), (146, 242, 598, 515), (341, 149, 514, 599), (56, 341, 599, 507), (245, 58, 508, 600), (149, 245, 600, 514), (344, 152, 513, 601), (58, 344, 601, 508), (248, 60, 509, 602), (152, 248, 602, 513), (350, 158, 512, 603), (62, 350, 603, 510), (254, 0, 607, 604), (158, 254, 604, 512), (347, 155, 511, 605), (60, 347, 605, 509), (251, 62, 510, 606), (155, 251, 606, 511), (52, 634, 730, 335), (543, 799, 863, 607), (601, 857, 764, 508), (239, 698, 635, 54), (480, 736, 800, 544), (509, 765, 858, 602), (344, 733, 669, 152), (544, 800, 798, 542), (602, 858, 769, 513), (137, 664, 696, 233), (54, 635, 731, 338), (541, 797, 801, 545), (512, 768, 859, 603), (242, 699, 636, 56), (545, 801, 736, 480), (603, 859, 766, 510), (347, 734, 670, 155), (481, 737, 802, 546), (607, 863, 860, 604), (140, 665, 697, 236), (546, 802, 797, 541), (56, 636, 732, 341), (604, 860, 768, 512), (245, 700, 637, 58), (540, 796, 803, 547), (511, 767, 861, 605), (350, 735, 671, 158), (547, 803, 737, 481), (605, 861, 765, 509), (143, 666, 698, 239), (482, 738, 804, 548), (58, 637, 733, 344), (510, 766, 862, 606), (248, 701, 638, 60), (548, 804, 796, 540), (606, 862, 767, 511), (539, 795, 805, 549), (146, 667, 699, 242), (549, 805, 738, 482), (60, 638, 734, 347), (251, 702, 639, 62), (483, 739, 806, 550), (550, 806, 795, 539), (149, 668, 700, 245), (538, 794, 807, 551), (62, 639, 735, 350), (254, 703, 608, 0), (551, 807, 739, 483), (484, 740, 808, 552), (152, 669, 701, 248), (256, 704, 640, 64), (552, 808, 794, 538), (537, 793, 809, 553), (553, 809, 740, 484), (155, 670, 702, 251), (485, 741, 810, 554), (260, 705, 641, 68), (554, 810, 793, 537), (536, 792, 811, 555), (158, 671, 703, 254), (555, 811, 741, 485), (263, 706, 642, 71), (486, 742, 812, 556), (0, 608, 704, 256), (556, 812, 792, 536), (160, 672, 609, 2), (535, 791, 813, 557), (266, 707, 643, 74), (557, 813, 742, 486), (487, 743, 814, 558), (2, 609, 705, 260), (558, 814, 791, 535), (164, 673, 610, 4), (269, 708, 644, 77), (534, 790, 815, 559), (559, 815, 743, 487), (4, 610, 706, 263), (488, 744, 816, 560), (167, 674, 611, 6), (64, 640, 672, 160), (272, 709, 645, 80), (560, 816, 790, 534), (533, 789, 817, 561), (6, 611, 707, 266), (561, 817, 744, 488), (170, 675, 612, 8), (275, 710, 646, 83), (489, 745, 818, 562), (68, 641, 673, 164), (562, 818, 789, 533), (8, 612, 708, 269), (532, 788, 819, 563), (173, 676, 613, 10), (278, 711, 647, 86), (563, 819, 745, 489), (71, 642, 674, 167), (490, 746, 820, 564), (10, 613, 709, 272), (176, 677, 614, 12), (564, 820, 788, 532), (281, 712, 648, 89), (531, 787, 821, 565), (74, 643, 675, 170), (565, 821, 746, 490), (12, 614, 710, 275), (179, 678, 615, 14), (491, 747, 822, 566), (284, 713, 649, 92), (566, 822, 787, 531), (77, 644, 676, 173), (530, 786, 823, 567), (14, 615, 711, 278), (182, 679, 616, 16), (567, 823, 747, 491), (287, 714, 650, 95), (492, 748, 824, 568), (80, 645, 677, 176), (568, 824, 786, 530), (16, 616, 712, 281), (185, 680, 617, 18), (529, 785, 825, 569), (290, 715, 651, 98), (569, 825, 748, 492), (83, 646, 678, 179), (493, 749, 826, 570), (18, 617, 713, 284), (188, 681, 618, 20), (570, 826, 785, 529), (293, 716, 652, 101), (528, 784, 827, 571), (86, 647, 679, 182), (571, 827, 749, 493), (20, 618, 714, 287), (191, 682, 619, 22), (494, 750, 828, 572), (296, 717, 653, 104), (572, 828, 784, 528), (89, 648, 680, 185), (527, 783, 829, 573), (22, 619, 715, 290), (194, 683, 620, 24), (573, 829, 750, 494), (299, 718, 654, 107), (495, 751, 830, 574), (92, 649, 681, 188), (574, 830, 783, 527), (24, 620, 716, 293), (526, 782, 831, 575), (197, 684, 621, 26), (302, 719, 655, 110), (575, 831, 751, 495), (95, 650, 682, 191), (496, 752, 832, 576), (26, 621, 717, 296), (576, 832, 782, 526), (200, 685, 622, 28), (305, 720, 656, 113), (525, 781, 833, 577), (98, 651, 683, 194), (577, 833, 752, 496), (28, 622, 718, 299), (497, 753, 834, 578), (203, 686, 623, 30), (308, 721, 657, 116), (578, 834, 781, 525), (101, 652, 684, 197), (524, 780, 835, 579), (30, 623, 719, 302), (579, 835, 753, 497), (206, 687, 624, 32), (311, 722, 658, 119), (498, 754, 836, 580), (104, 653, 685, 200), (580, 836, 780, 524), (32, 624, 720, 305), (523, 779, 837, 581), (209, 688, 625, 34), (314, 723, 659, 122), (581, 837, 754, 498), (107, 654, 686, 203), (499, 755, 838, 582), (34, 625, 721, 308), (582, 838, 779, 523), (212, 689, 626, 36), (317, 724, 660, 125), (522, 778, 839, 583), (110, 655, 687, 206), (583, 839, 755, 499), (36, 626, 722, 311), (500, 756, 840, 584), (215, 690, 627, 38), (320, 725, 661, 128), (584, 840, 778, 522), (113, 656, 688, 209), (521, 777, 841, 585), (38, 627, 723, 314), (585, 841, 756, 500), (218, 691, 628, 40), (323, 726, 662, 131), (501, 757, 842, 586), (116, 657, 689, 212), (586, 842, 777, 521), (40, 628, 724, 317), (520, 776, 843, 587), (221, 692, 629, 42), (326, 727, 663, 134), (587, 843, 757, 501), (119, 658, 690, 215), (502, 758, 844, 588), (42, 629, 725, 320), (505, 761, 850, 594), (588, 844, 776, 520), (224, 693, 630, 44), (594, 850, 773, 517), (329, 728, 664, 137), (519, 775, 845, 589), (516, 772, 851, 595), (122, 659, 691, 218), (589, 845, 758, 502), (44, 630, 726, 323), (595, 851, 761, 505), (503, 759, 846, 590), (227, 694, 631, 46), (506, 762, 852, 596), (332, 729, 665, 140), (590, 846, 775, 519), (596, 852, 772, 516), (125, 660, 692, 221), (518, 774, 847, 591), (46, 631, 727, 326), (515, 771, 853, 597), (591, 847, 759, 503), (230, 695, 632, 48), (597, 853, 762, 506), (335, 730, 666, 143), (504, 760, 848, 592), (507, 763, 854, 598), (128, 661, 693, 224), (592, 848, 774, 518), (48, 632, 728, 329), (598, 854, 771, 515), (517, 773, 849, 593), (233, 696, 633, 50), (514, 770, 855, 599), (338, 731, 667, 146), (593, 849, 760, 504), (599, 855, 763, 507), (131, 662, 694, 227), (50, 633, 729, 332), (508, 764, 856, 600), (236, 697, 634, 52), (600, 856, 770, 514), (341, 732, 668, 149), (542, 798, 799, 543), (513, 769, 857, 601), (134, 663, 695, 230), (833, 1089, 1008, 752), (669, 925, 957, 701), (753, 1009, 1090, 834), (670, 926, 958, 702), (834, 1090, 1037, 781), (671, 927, 959, 703), (780, 1036, 1091, 835), (608, 864, 960, 704), (835, 1091, 1009, 753), (609, 865, 961, 705), (754, 1010, 1092, 836), (610, 866, 962, 706), (836, 1092, 1036, 780), (611, 867, 963, 707), (779, 1035, 1093, 837), (612, 868, 964, 708), (837, 1093, 1010, 754), (613, 869, 965, 709), (755, 1011, 1094, 838), (614, 870, 966, 710), (838, 1094, 1035, 779), (615, 871, 967, 711), (778, 1034, 1095, 839), (616, 872, 968, 712), (672, 928, 865, 609), (839, 1095, 1011, 755), (617, 873, 969, 713), (673, 929, 866, 610), (756, 1012, 1096, 840), (618, 874, 970, 714), (674, 930, 867, 611), (840, 1096, 1034, 778), (619, 875, 971, 715), (675, 931, 868, 612), (777, 1033, 1097, 841), (620, 876, 972, 716), (676, 932, 869, 613), (841, 1097, 1012, 756), (621, 877, 973, 717), (677, 933, 870, 614), (757, 1013, 1098, 842), (622, 878, 974, 718), (678, 934, 871, 615), (842, 1098, 1033, 777), (623, 879, 975, 719), (679, 935, 872, 616), (776, 1032, 1099, 843), (624, 880, 976, 720), (680, 936, 873, 617), (843, 1099, 1013, 757), (625, 881, 977, 721), (681, 937, 874, 618), (758, 1014, 1100, 844), (626, 882, 978, 722), (682, 938, 875, 619), (844, 1100, 1032, 776), (627, 883, 979, 723), (683, 939, 876, 620), (775, 1031, 1101, 845), (628, 884, 980, 724), (684, 940, 877, 621), (845, 1101, 1014, 758), (629, 885, 981, 725), (685, 941, 878, 622), (759, 1015, 1102, 846), (630, 886, 982, 726), (686, 942, 879, 623), (846, 1102, 1031, 775), (631, 887, 983, 727), (687, 943, 880, 624), (774, 1030, 1103, 847), (632, 888, 984, 728), (688, 944, 881, 625), (847, 1103, 1015, 759), (633, 889, 985, 729), (689, 945, 882, 626), (760, 1016, 1104, 848), (634, 890, 986, 730), (690, 946, 883, 627), (848, 1104, 1030, 774), (635, 891, 987, 731), (691, 947, 884, 628), (773, 1029, 1105, 849), (636, 892, 988, 732), (692, 948, 885, 629), (849, 1105, 1016, 760), (637, 893, 989, 733), (693, 949, 886, 630), (761, 1017, 1106, 850), (638, 894, 990, 734), (694, 950, 887, 631), (850, 1106, 1029, 773), (639, 895, 991, 735), (695, 951, 888, 632), (772, 1028, 1107, 851), (798, 1054, 1055, 799), (696, 952, 889, 633), (851, 1107, 1017, 761), (799, 1055, 1119, 863), (697, 953, 890, 634), (762, 1018, 1108, 852), (736, 992, 1056, 800), (698, 954, 891, 635), (852, 1108, 1028, 772), (800, 1056, 1054, 798), (699, 955, 892, 636), (771, 1027, 1109, 853), (797, 1053, 1057, 801), (700, 956, 893, 637), (853, 1109, 1018, 762), (801, 1057, 992, 736), (701, 957, 894, 638), (763, 1019, 1110, 854), (737, 993, 1058, 802), (702, 958, 895, 639), (854, 1110, 1027, 771), (802, 1058, 1053, 797), (703, 959, 864, 608), (770, 1026, 1111, 855), (796, 1052, 1059, 803), (704, 960, 896, 640), (855, 1111, 1019, 763), (803, 1059, 993, 737), (705, 961, 897, 641), (764, 1020, 1112, 856), (738, 994, 1060, 804), (706, 962, 898, 642), (856, 1112, 1026, 770), (804, 1060, 1052, 796), (707, 963, 899, 643), (769, 1025, 1113, 857), (795, 1051, 1061, 805), (708, 964, 900, 644), (857, 1113, 1020, 764), (805, 1061, 994, 738), (709, 965, 901, 645), (765, 1021, 1114, 858), (739, 995, 1062, 806), (710, 966, 902, 646), (858, 1114, 1025, 769), (806, 1062, 1051, 795), (711, 967, 903, 647), (768, 1024, 1115, 859), (794, 1050, 1063, 807), (712, 968, 904, 648), (859, 1115, 1022, 766), (807, 1063, 995, 739), (713, 969, 905, 649), (863, 1119, 1116, 860), (740, 996, 1064, 808), (714, 970, 906, 650), (860, 1116, 1024, 768), (808, 1064, 1050, 794), (715, 971, 907, 651), (767, 1023, 1117, 861), (793, 1049, 1065, 809), (716, 972, 908, 652), (861, 1117, 1021, 765), (809, 1065, 996, 740), (717, 973, 909, 653), (766, 1022, 1118, 862), (741, 997, 1066, 810), (718, 974, 910, 654), (862, 1118, 1023, 767), (810, 1066, 1049, 793), (719, 975, 911, 655), (792, 1048, 1067, 811), (720, 976, 912, 656), (811, 1067, 997, 741), (721, 977, 913, 657), (742, 998, 1068, 812), (722, 978, 914, 658), (812, 1068, 1048, 792), (723, 979, 915, 659), (791, 1047, 1069, 813), (724, 980, 916, 660), (813, 1069, 998, 742), (725, 981, 917, 661), (743, 999, 1070, 814), (726, 982, 918, 662), (814, 1070, 1047, 791), (727, 983, 919, 663), (790, 1046, 1071, 815), (728, 984, 920, 664), (815, 1071, 999, 743), (729, 985, 921, 665), (744, 1000, 1072, 816), (730, 986, 922, 666), (816, 1072, 1046, 790), (731, 987, 923, 667), (789, 1045, 1073, 817), (732, 988, 924, 668), (817, 1073, 1000, 744), (733, 989, 925, 669), (745, 1001, 1074, 818), (734, 990, 926, 670), (818, 1074, 1045, 789), (735, 991, 927, 671), (788, 1044, 1075, 819), (640, 896, 928, 672), (819, 1075, 1001, 745), (641, 897, 929, 673), (746, 1002, 1076, 820), (642, 898, 930, 674), (820, 1076, 1044, 788), (643, 899, 931, 675), (787, 1043, 1077, 821), (644, 900, 932, 676), (821, 1077, 1002, 746), (645, 901, 933, 677), (747, 1003, 1078, 822), (646, 902, 934, 678), (822, 1078, 1043, 787), (647, 903, 935, 679), (786, 1042, 1079, 823), (648, 904, 936, 680), (823, 1079, 1003, 747), (649, 905, 937, 681), (748, 1004, 1080, 824), (650, 906, 938, 682), (824, 1080, 1042, 786), (651, 907, 939, 683), (785, 1041, 1081, 825), (652, 908, 940, 684), (825, 1081, 1004, 748), (653, 909, 941, 685), (749, 1005, 1082, 826), (654, 910, 942, 686), (826, 1082, 1041, 785), (655, 911, 943, 687), (784, 1040, 1083, 827), (656, 912, 944, 688), (827, 1083, 1005, 749), (657, 913, 945, 689), (750, 1006, 1084, 828), (658, 914, 946, 690), (828, 1084, 1040, 784), (659, 915, 947, 691), (783, 1039, 1085, 829), (660, 916, 948, 692), (829, 1085, 1006, 750), (661, 917, 949, 693), (751, 1007, 1086, 830), (662, 918, 950, 694), (830, 1086, 1039, 783), (663, 919, 951, 695), (782, 1038, 1087, 831), (664, 920, 952, 696), (831, 1087, 1007, 751), (665, 921, 953, 697), (752, 1008, 1088, 832), (666, 922, 954, 698), (832, 1088, 1038, 782), (667, 923, 955, 699), (781, 1037, 1089, 833), (668, 924, 956, 700), (1186, 1122, 262, 265, 1123, 1245, 1181), (1202, 1138, 310, 313, 1139, 1229, 1165), (1200, 1136, 304, 307, 1137, 1231, 1167), (187, 190, 94, 91), (1225, 1161, 1206, 1142, 322, 325, 1143), (1223, 1159, 1208, 1144, 328, 331, 1145), (202, 205, 109, 106), (1212, 1148, 340, 343, 1149, 1219, 1155), (1216, 1152, 1215, 1150, 346, 349, 1151), (1214, 1151, 349, 162, 1120, 1217, 1153), (220, 223, 127, 124), (136, 133, 229, 232), (79, 76, 172, 175), (1194, 1130, 286, 289, 1131, 1237, 1173), (1191, 1127, 277, 280, 1128, 1240, 1176), (175, 356, 426, 409, 427, 357, 178), (1196, 1132, 292, 295, 1133, 1235, 1171), (238, 377, 468, 388, 469, 378, 241), (1241, 1177, 1190, 1126, 274, 277, 1127), (1227, 1163, 1204, 1140, 316, 319, 1141), (1226, 1162, 1205, 1141, 319, 322, 1142), (1213, 1149, 343, 346, 1150, 1218, 1154), (1209, 1145, 331, 334, 1146, 1222, 1158), (1201, 1137, 307, 310, 1138, 1230, 1166), (365, 444, 400, 445, 366, 205, 202), (1197, 1133, 295, 298, 1134, 1234, 1170), (1188, 1124, 268, 271, 1125, 1243, 1179), (359, 432, 406, 433, 360, 187, 184), (331, 139, 142, 334), (130, 127, 223, 226), (292, 100, 103, 295), (1184, 1120, 162, 259, 1121, 1247, 1183), (1183, 1247, 1375, 1311), (1182, 1246, 1374, 1310), (1181, 1245, 1373, 1309), (1180, 1244, 1372, 1308), (1179, 1243, 1371, 1307), (1178, 1242, 1370, 1306), (1177, 1241, 1369, 1305), (1176, 1240, 1368, 1304), (1175, 1239, 1367, 1303), (1174, 1238, 1366, 1302), (1173, 1237, 1365, 1301), (1172, 1236, 1364, 1300), (1171, 1235, 1363, 1299), (1170, 1234, 1362, 1298), (1169, 1233, 1361, 1297), (1168, 1232, 1360, 1296), (1167, 1231, 1359, 1295), (1166, 1230, 1358, 1294), (1165, 1229, 1357, 1293), (1164, 1228, 1356, 1292), (1163, 1227, 1355, 1291), (1162, 1226, 1354, 1290), (1161, 1225, 1353, 1289), (1160, 1224, 1352, 1288), (1159, 1223, 1351, 1287), (1158, 1222, 1350, 1286), (1157, 1221, 1349, 1285), (1156, 1220, 1348, 1284), (1155, 1219, 1347, 1283), (1154, 1218, 1346, 1282), (1153, 1217, 1345, 1281), (1152, 1216, 1344, 1280), (1150, 1215, 1343, 1278), (1151, 1214, 1342, 1279), (1149, 1213, 1341, 1277), (1148, 1212, 1340, 1276), (1147, 1211, 1339, 1275), (1146, 1210, 1338, 1274), (1145, 1209, 1337, 1273), (1144, 1208, 1336, 1272), (1143, 1207, 1335, 1271), (1142, 1206, 1334, 1270), (1141, 1205, 1333, 1269), (1140, 1204, 1332, 1268), (1139, 1203, 1331, 1267), (1138, 1202, 1330, 1266), (1137, 1201, 1329, 1265), (1136, 1200, 1328, 1264), (1135, 1199, 1327, 1263), (1134, 1198, 1326, 1262), (1133, 1197, 1325, 1261), (1132, 1196, 1324, 1260), (1131, 1195, 1323, 1259), (1130, 1194, 1322, 1258), (1129, 1193, 1321, 1257), (1128, 1192, 1320, 1256), (1127, 1191, 1319, 1255), (1126, 1190, 1318, 1254), (1125, 1189, 1317, 1253), (1124, 1188, 1316, 1252), (1123, 1187, 1315, 1251), (1122, 1186, 1314, 1250), (1121, 1185, 1313, 1249), (1120, 1184, 1312, 1248), (1184, 1183, 1311, 1312), (1185, 1182, 1310, 1313), (1186, 1181, 1309, 1314), (1187, 1180, 1308, 1315), (1188, 1179, 1307, 1316), (1189, 1178, 1306, 1317), (1190, 1177, 1305, 1318), (1191, 1176, 1304, 1319), (1192, 1175, 1303, 1320), (1193, 1174, 1302, 1321), (1194, 1173, 1301, 1322), (1195, 1172, 1300, 1323), (1196, 1171, 1299, 1324), (1197, 1170, 1298, 1325), (1198, 1169, 1297, 1326), (1199, 1168, 1296, 1327), (1200, 1167, 1295, 1328), (1201, 1166, 1294, 1329), (1202, 1165, 1293, 1330), (1203, 1164, 1292, 1331), (1204, 1163, 1291, 1332), (1205, 1162, 1290, 1333), (1206, 1161, 1289, 1334), (1207, 1160, 1288, 1335), (1208, 1159, 1287, 1336), (1209, 1158, 1286, 1337), (1210, 1157, 1285, 1338), (1211, 1156, 1284, 1339), (1212, 1155, 1283, 1340), (1213, 1154, 1282, 1341), (1214, 1153, 1281, 1342), (1215, 1152, 1280, 1343), (1216, 1151, 1279, 1344), (1217, 1120, 1248, 1345), (1218, 1150, 1278, 1346), (1219, 1149, 1277, 1347), (1220, 1148, 1276, 1348), (1221, 1147, 1275, 1349), (1222, 1146, 1274, 1350), (1223, 1145, 1273, 1351), (1224, 1144, 1272, 1352), (1225, 1143, 1271, 1353), (1226, 1142, 1270, 1354), (1227, 1141, 1269, 1355), (1228, 1140, 1268, 1356), (1229, 1139, 1267, 1357), (1230, 1138, 1266, 1358), (1231, 1137, 1265, 1359), (1232, 1136, 1264, 1360), (1233, 1135, 1263, 1361), (1234, 1134, 1262, 1362), (1235, 1133, 1261, 1363), (1236, 1132, 1260, 1364), (1237, 1131, 1259, 1365), (1238, 1130, 1258, 1366), (1239, 1129, 1257, 1367), (1240, 1128, 1256, 1368), (1241, 1127, 1255, 1369), (1242, 1126, 1254, 1370), (1243, 1125, 1253, 1371), (1244, 1124, 1252, 1372), (1245, 1123, 1251, 1373), (1246, 1122, 1250, 1374), (1247, 1121, 1249, 1375)])
me_cylinder.use_remesh_preserve_volume = False
me_cylinder.use_remesh_preserve_attributes = False
me_cylinder.use_mirror_vertex_groups = False
me_cylinder.update()

# ---- objects
ob_cylinder = bpy.data.objects.new('Cylinder', me_cylinder)

# ---- transforms, parenting, visibility, modifiers, constraints
ob_cylinder.location = (0.0, 0.0, 0.0)
ob_cylinder.rotation_euler = (-1.571, -0.0, 0.0)
ob_cylinder.scale = (19.75, 19.75, 7.9)
ob_cylinder.lineart.crease_threshold = 0.0

# ---- collection membership
col_collection_1.objects.link(ob_cylinder)

# ---- scene / render settings (as saved in the file)
scene.frame_start = 1; scene.frame_end = 250; scene.frame_set(1)
scene.render.engine = 'BLENDER_EEVEE_NEXT'
scene.render.resolution_percentage = 50
scene.render.dither_intensity = 0.0
scene.cycles.use_denoising = False
scene.cycles.samples = 10
scene.cycles.sampling_pattern = 'TABULATED_SOBOL'
scene.cycles.light_sampling_threshold = 0.0
scene.cycles.use_adaptive_sampling = False
scene.cycles.use_light_tree = False
scene.cycles.blur_glossy = 0.0
scene.cycles.pixel_filter_type = 'GAUSSIAN'
scene.cycles.sample_clamp_indirect = 0.0
scene.view_settings.view_transform = 'Standard'
bpy.context.view_layer.update()

# ---- added for rendering (the .blend has no active camera and no usable light): camera, sun
cam_auto = bpy.data.cameras.new('AutoCamera')
cam_auto.lens = 50.0
cam_auto.sensor_width = 36.0
cam_auto.clip_end = 1000.0
ob_auto_camera = bpy.data.objects.new('AutoCamera', cam_auto)
scene.collection.objects.link(ob_auto_camera)
ob_auto_camera.location = (51.9622, -62.3547, 41.5698)
ob_auto_camera.rotation_euler = (1.09748, -7.21219e-08, 0.694738)
scene.camera = ob_auto_camera
light_auto_sun = bpy.data.lights.new('AutoSun', 'SUN')
light_auto_sun.energy = 3.0
light_auto_sun.angle = 0.0523599
ob_auto_sun = bpy.data.objects.new('AutoSun', light_auto_sun)
scene.collection.objects.link(ob_auto_sun)
ob_auto_sun.rotation_euler = (0.872665, 0.174533, 0.523599)
bpy.context.view_layer.update()
